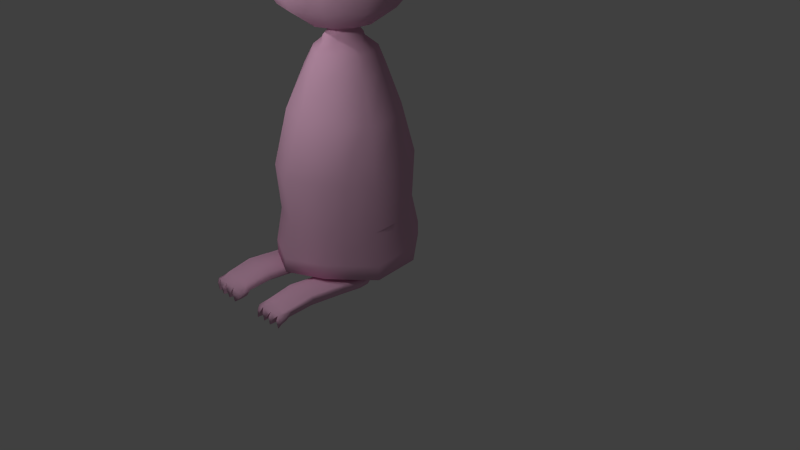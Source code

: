 # Source: marak.blend  (saved by Blender 2.73.0; exported with 4.5.12 LTS)
import bpy
from mathutils import Matrix  # noqa: F401  (used for matrix-valued properties, if any)

bpy.ops.wm.read_factory_settings(use_empty=True)
scene = bpy.context.scene
scene.name = 'Scene'

# ---- collections
col_collection_1 = bpy.data.collections.new('Collection 1'); scene.collection.children.link(col_collection_1)

# ---- materials (node trees are filled in below, after node groups)
mat_material_002 = bpy.data.materials.new('Material.002')
mat_material_002.alpha_threshold = 0.0
mat_material_002.use_transparent_shadow = False
mat_material_002.diffuse_color = (0.8, 0.7525, 0.5811, 1.0)
mat_material_002.roughness = 0.5
mat_material_002.line_color = (0.0, 0.0, 0.0, 1.0)
mat_material_001 = bpy.data.materials.new('Material.001')
mat_material_001.alpha_threshold = 0.0
mat_material_001.use_transparent_shadow = False
mat_material_001.diffuse_color = (0.8, 0.4597, 0.6423, 1.0)
mat_material_001.roughness = 0.5
mat_material_001.line_color = (0.0, 0.0, 0.0, 1.0)

# ---- material node trees

# ---- world
world_world = bpy.data.worlds.new('World'); scene.world = world_world
world_world.color = (0.05088, 0.05088, 0.05088)
world_world.use_sun_shadow = False
world_world.sun_shadow_jitter_overblur = 0.0
world_world.cycles.sampling_method = 'MANUAL'
world_world.cycles.sample_map_resolution = 256

# ---- cameras
cam_camera = bpy.data.cameras.new('Camera')
cam_camera.clip_end = 100.0
cam_camera.lens = 35.0
cam_camera.sensor_width = 32.0
cam_camera.sensor_height = 18.0
cam_camera.ortho_scale = 7.314
cam_camera.dof.focus_distance = 0.0
cam_camera.dof.aperture_fstop = 128.0

# ---- lights
light_lamp_002 = bpy.data.lights.new('Lamp.002', 'POINT')
light_lamp_002.transmission_factor = 0.0
light_lamp_002.cutoff_distance = 30.0
light_lamp_002.energy = 100.0
light_lamp_002.shadow_buffer_clip_start = 1.001
light_lamp_002.shadow_soft_size = 0.1
light_lamp_002.shadow_maximum_resolution = 0.006
light_lamp_002.use_absolute_resolution = True
light_lamp_002.cycles.use_multiple_importance_sampling = False
light_lamp_001 = bpy.data.lights.new('Lamp.001', 'POINT')
light_lamp_001.transmission_factor = 0.0
light_lamp_001.cutoff_distance = 30.0
light_lamp_001.energy = 100.0
light_lamp_001.shadow_buffer_clip_start = 1.001
light_lamp_001.shadow_soft_size = 0.1
light_lamp_001.shadow_maximum_resolution = 0.006
light_lamp_001.use_absolute_resolution = True
light_lamp_001.cycles.use_multiple_importance_sampling = False
light_lamp = bpy.data.lights.new('Lamp', 'POINT')
light_lamp.transmission_factor = 0.0
light_lamp.cutoff_distance = 30.0
light_lamp.energy = 100.0
light_lamp.shadow_buffer_clip_start = 1.001
light_lamp.shadow_soft_size = 0.1
light_lamp.shadow_maximum_resolution = 0.006
light_lamp.use_absolute_resolution = True
light_lamp.cycles.use_multiple_importance_sampling = False

# ---- meshes
me_mesh_001 = bpy.data.meshes.new('Mesh.001')
me_mesh_001.from_pydata([(-0.985, 0.2685, 0.135), (-0.9005, -0.0426, 0.08174), (-0.951, 0.07088, 0.2049), (-0.5721, 0.3245, 0.1213), (-3.102, 0.1056, 0.1375), (-1.45, -0.8852, 0.2131), (-1.744, -1.056, 0.4038), (-2.109, -1.108, 0.5312), (-2.489, -1.034, 0.5759), (-2.827, -0.8434, 0.5312), (-3.071, -0.5665, 0.4038), (-3.183, -0.2452, 0.2131), (-1.384, -0.7057, 0.3521), (-1.622, -0.7247, 0.6606), (-1.949, -0.6751, 0.8668), (-2.316, -0.5647, 0.9392), (-2.667, -0.41, 0.8668), (-2.948, -0.2348, 0.6606), (-3.117, -0.06571, 0.3521), (-1.302, -0.4838, 0.3521), (-1.47, -0.3147, 0.6606), (-1.773, -0.1316, 0.8668), (-2.102, 0.01512, 0.9392), (-2.469, 0.1256, 0.8668), (-2.797, 0.1751, 0.6606), (-3.035, 0.1562, 0.3521), (-3.129, 0.1199, 0.1429), (-1.235, -0.3043, 0.2131), (-1.348, 0.01698, 0.4038), (-1.929, 0.4842, 0.5759), (-2.309, 0.5589, 0.5312), (-2.674, 0.5068, 0.4038), (-2.969, 0.3357, 0.2131), (-1.323, 0.08527, 0.1825), (-1.335, 0.0528, 0.2877), (-3.195, -0.07347, 0.09513), (-3.164, -0.07275, 0.09342), (-3.072, 0.1835, 0.08644), (-3.135, 0.01753, 0.1346), (-3.096, 0.2043, 0.08756), (-3.165, 0.02439, 0.1397), (-3.177, 0.1653, 0.1748), (-3.276, -0.1191, 0.1045), (-3.129, 0.2896, 0.09333), (-3.23, 0.02487, 0.1701), (-3.241, 0.1954, 0.2676), (-3.345, -0.1115, 0.1149), (-3.188, 0.3289, 0.09074), (-3.299, 0.04434, 0.2573), (-3.314, 0.2663, 0.3815), (-3.474, -0.193, 0.1941), (-3.261, 0.3997, 0.2201), (-3.4, 0.03919, 0.3633), (-3.514, 0.382, 0.5125), (-3.715, -0.2052, 0.2105), (-3.434, 0.582, 0.2477), (-3.624, 0.09236, 0.4827), (-3.934, 0.6085, 0.728), (-4.169, -0.1064, 0.3959), (-3.821, 0.8841, 0.4323), (-4.086, 0.2085, 0.6745), (-4.513, 0.9125, 0.8627), (-4.846, -0.06756, 0.4058), (-4.361, 1.293, 0.4559), (-4.72, 0.3617, 0.7891), (-5.061, 1.095, 0.8347), (-5.373, 0.1767, 0.4065), (-4.918, 1.452, 0.4534), (-5.255, 0.579, 0.7657), (-5.425, 1.273, 0.8974), (-5.783, 0.2192, 0.4063), (-5.261, 1.682, 0.4601), (-5.648, 0.6805, 0.8183), (-5.592, 1.334, 0.8974), (-5.95, 0.2808, 0.4063), (-5.428, 1.743, 0.4601), (-5.815, 0.7422, 0.8183), (-5.647, 1.291, 0.8077), (-5.937, 0.4384, 0.4105), (-5.514, 1.622, 0.454), (-5.827, 0.8117, 0.7438), (-5.616, 1.222, 0.7221), (-5.844, 0.5493, 0.4084), (-5.511, 1.484, 0.4427), (-5.758, 0.844, 0.6716), (-5.487, 1.175, 0.7221), (-5.716, 0.5017, 0.4084), (-5.382, 1.436, 0.4427), (-5.629, 0.7965, 0.6716), (-5.52, 1.061, 0.5148), (-5.614, 0.7862, 0.3868), (-5.579, 0.9065, 0.4942), (-5.411, 2.441, 0.5253), (-5.374, 2.458, 0.6029), (-5.29, 2.497, 0.6446), (-5.264, 2.509, 0.5703), (-5.323, 2.482, 0.1586), (-5.391, 2.45, 0.1797), (-5.809, 1.447, 0.4617), (-5.731, 1.418, 0.6171), (-5.683, 1.4, 0.2078), (-5.781, 1.437, 0.5992), (-5.687, 1.402, 0.6425), (-5.658, 1.391, 0.6135), (-5.652, 1.389, 0.3203), (-5.747, 1.424, 0.1508), (-5.793, 1.441, 0.2209), (-5.4, 2.504, 0.5449), (-5.375, 2.515, 0.5973), (-5.319, 2.541, 0.6255), (-5.301, 2.55, 0.5753), (-5.401, 2.578, 0.5858), (-5.303, 2.562, 0.4427), (-5.386, 2.524, 0.3987), (-5.303, 2.562, 0.5188), (-5.392, 2.521, 0.4916), (-5.402, 2.445, 0.371), (-5.264, 2.508, 0.4441), (-5.397, 2.447, 0.2886), (-5.265, 2.508, 0.2987), (-5.384, 2.597, 0.4629), (-5.395, 2.519, 0.3633), (-5.31, 2.558, 0.4086), (-5.392, 2.52, 0.3122), (-5.31, 2.558, 0.3184), (-5.388, 2.592, 0.3506), (-5.345, 2.543, 0.1821), (-5.391, 2.521, 0.1964), (-5.395, 2.519, 0.2701), (-5.306, 2.561, 0.277), (-5.388, 2.598, 0.2314), (-5.839, 1.319, 0.4617), (-5.759, 1.339, 0.6171), (-5.709, 1.352, 0.2078), (-5.811, 1.326, 0.5992), (-5.714, 1.351, 0.6425), (-5.684, 1.359, 0.6135), (-5.677, 1.36, 0.3203), (-5.775, 1.335, 0.1508), (-5.823, 1.323, 0.2209), (-5.781, 1.186, 0.4617), (-5.718, 1.239, 0.6171), (-5.679, 1.273, 0.2078), (-5.759, 1.204, 0.5992), (-5.683, 1.27, 0.6425), (-5.659, 1.29, 0.6135), (-5.654, 1.294, 0.3203), (-5.731, 1.229, 0.1508), (-5.769, 1.196, 0.2209), (-1.613, 0.3003, 0.4899), (-5.389, 2.409, 0.2339), (-5.35, 2.394, 0.1693), (-5.27, 2.365, 0.3255), (-5.275, 2.367, 0.5955), (-5.299, 2.376, 0.6222), (-5.379, 2.405, 0.5824), (-5.402, 2.414, 0.4557), (-5.296, 2.374, 0.2218), (-5.336, 2.389, 0.5988), (-5.405, 2.084, 0.6171), (-5.357, 2.066, 0.2078), (-5.482, 2.113, 0.4617), (-5.455, 2.103, 0.5992), (-5.361, 2.068, 0.6425), (-5.332, 2.057, 0.6135), (-5.326, 2.055, 0.3203), (-5.42, 2.09, 0.1508), (-5.467, 2.107, 0.2209), (-5.662, 1.701, 0.2209), (-5.616, 1.683, 0.1508), (-5.521, 1.648, 0.3203), (-5.527, 1.651, 0.6135), (-5.556, 1.661, 0.6425), (-5.65, 1.696, 0.5992), (-5.678, 1.706, 0.4617), (-5.552, 1.66, 0.2078), (-5.6, 1.678, 0.6171), (-1.302, 0.05249, 0.135), (-1.268, -0.1451, 0.2049), (-1.217, -0.2586, 0.08174), (-5.478, 1.168, 0.4008), (-0.6707, 0.05748, 0.07342), (-0.6342, 0.1562, 0.1841), (0.05815, 0.1231, 0.0629), (0.007002, -0.01548, 0.03805), (0.02591, 0.03575, 0.09546), (0.6916, 0.04406, 0.02795), (0.6688, -0.01759, 0.01689), (0.6772, 0.005205, 0.04244), (-0.985, 0.2685, -0.135), (-0.9967, 0.4304, 0.0), (-0.9005, -0.0426, -0.08174), (-0.951, 0.07088, -0.2049), (-0.8772, -0.06801, 0.0), (-0.5721, 0.3245, -0.1213), (-3.102, 0.1056, -0.1375), (-1.45, -0.8852, -0.2131), (-1.744, -1.056, -0.4038), (-2.109, -1.108, -0.5312), (-2.489, -1.034, -0.5759), (-2.827, -0.8434, -0.5312), (-3.071, -0.5665, -0.4038), (-3.183, -0.2452, -0.2131), (-1.384, -0.7057, -0.3521), (-1.622, -0.7247, -0.6606), (-1.949, -0.6751, -0.8668), (-2.316, -0.5647, -0.9392), (-2.667, -0.41, -0.8668), (-2.948, -0.2348, -0.6606), (-3.117, -0.06571, -0.3521), (-1.302, -0.4838, -0.3521), (-1.47, -0.3147, -0.6606), (-1.773, -0.1316, -0.8668), (-2.102, 0.01512, -0.9392), (-2.469, 0.1256, -0.8668), (-2.797, 0.1751, -0.6606), (-3.035, 0.1562, -0.3521), (-3.129, 0.1199, -0.1429), (-1.235, -0.3043, -0.2131), (-1.348, 0.01698, -0.4038), (-1.929, 0.4842, -0.5759), (-2.309, 0.5589, -0.5312), (-2.674, 0.5068, -0.4038), (-2.969, 0.3357, -0.2131), (-1.323, 0.08527, -0.1825), (-1.335, 0.0528, -0.2877), (-3.195, -0.07347, -0.09513), (-2.238, 0.6949, 0.0), (-3.164, -0.07275, -0.09342), (-3.072, 0.1835, -0.08644), (-3.135, 0.01753, -0.1346), (-3.096, 0.2043, -0.08756), (-3.165, 0.02439, -0.1397), (-3.177, 0.1653, -0.1748), (-3.276, -0.1191, -0.1045), (-3.129, 0.2896, -0.09333), (-3.23, 0.02487, -0.1701), (-3.241, 0.1954, -0.2676), (-3.345, -0.1115, -0.1149), (-3.188, 0.3289, -0.09074), (-3.299, 0.04434, -0.2573), (-3.314, 0.2663, -0.3815), (-3.474, -0.193, -0.1941), (-3.261, 0.3997, -0.2201), (-3.4, 0.03919, -0.3633), (-3.514, 0.382, -0.5125), (-3.715, -0.2052, -0.2105), (-3.434, 0.582, -0.2477), (-3.624, 0.09236, -0.4827), (-3.934, 0.6085, -0.728), (-4.169, -0.1064, -0.3959), (-3.821, 0.8841, -0.4323), (-4.086, 0.2085, -0.6745), (-4.513, 0.9125, -0.8627), (-4.846, -0.06756, -0.4058), (-4.361, 1.293, -0.4559), (-4.72, 0.3617, -0.7891), (-5.061, 1.095, -0.8347), (-5.373, 0.1767, -0.4065), (-4.918, 1.452, -0.4534), (-5.255, 0.579, -0.7657), (-5.425, 1.273, -0.8974), (-5.783, 0.2192, -0.4063), (-5.261, 1.682, -0.4601), (-5.648, 0.6805, -0.8183), (-5.592, 1.334, -0.8974), (-5.95, 0.2808, -0.4063), (-5.428, 1.743, -0.4601), (-5.815, 0.7422, -0.8183), (-5.647, 1.291, -0.8077), (-5.937, 0.4384, -0.4105), (-5.514, 1.622, -0.454), (-5.827, 0.8117, -0.7438), (-5.616, 1.222, -0.7221), (-5.844, 0.5493, -0.4084), (-5.511, 1.484, -0.4427), (-5.758, 0.844, -0.6716), (-5.487, 1.175, -0.7221), (-5.716, 0.5017, -0.4084), (-5.382, 1.436, -0.4427), (-5.629, 0.7965, -0.6716), (-5.52, 1.061, -0.5148), (-5.614, 0.7862, -0.3868), (-5.579, 0.9065, -0.4942), (-5.411, 2.441, -0.5253), (-5.374, 2.458, -0.6029), (-5.29, 2.497, -0.6446), (-5.264, 2.509, -0.5703), (-5.323, 2.482, -0.1586), (-5.391, 2.45, -0.1797), (-5.809, 1.447, -0.4617), (-5.731, 1.418, -0.6171), (-5.683, 1.4, -0.2078), (-5.781, 1.437, -0.5992), (-5.687, 1.402, -0.6425), (-5.658, 1.391, -0.6135), (-5.652, 1.389, -0.3203), (-5.747, 1.424, -0.1508), (-5.793, 1.441, -0.2209), (-5.4, 2.504, -0.5449), (-5.375, 2.515, -0.5973), (-5.319, 2.541, -0.6255), (-5.301, 2.55, -0.5753), (-5.401, 2.578, -0.5858), (-5.303, 2.562, -0.4427), (-5.386, 2.524, -0.3987), (-5.303, 2.562, -0.5188), (-5.392, 2.521, -0.4916), (-5.402, 2.445, -0.371), (-5.264, 2.508, -0.4441), (-5.397, 2.447, -0.2886), (-5.265, 2.508, -0.2987), (-5.384, 2.597, -0.4629), (-5.395, 2.519, -0.3633), (-5.31, 2.558, -0.4086), (-5.392, 2.52, -0.3122), (-5.31, 2.558, -0.3184), (-5.388, 2.592, -0.3506), (-5.345, 2.543, -0.1821), (-5.391, 2.521, -0.1964), (-5.395, 2.519, -0.2701), (-5.306, 2.561, -0.277), (-5.388, 2.598, -0.2314), (-5.839, 1.319, -0.4617), (-5.759, 1.339, -0.6171), (-5.709, 1.352, -0.2078), (-5.811, 1.326, -0.5992), (-5.714, 1.351, -0.6425), (-5.684, 1.359, -0.6135), (-5.677, 1.36, -0.3203), (-5.775, 1.335, -0.1508), (-5.823, 1.323, -0.2209), (-5.781, 1.186, -0.4617), (-5.718, 1.239, -0.6171), (-5.679, 1.273, -0.2078), (-5.759, 1.204, -0.5992), (-5.683, 1.27, -0.6425), (-5.659, 1.29, -0.6135), (-5.654, 1.294, -0.3203), (-5.731, 1.229, -0.1508), (-5.769, 1.196, -0.2209), (-2.628, 0.6335, 0.0), (-2.943, 0.4042, 0.0), (-1.271, -0.6211, 0.0), (-1.475, -0.9538, 0.0), (-1.791, -1.183, 0.0), (-2.17, -1.274, 0.0), (-2.556, -1.213, 0.0), (-2.888, -1.009, 0.0), (-3.118, -0.6932, 0.0), (-3.209, -0.3138, 0.0), (-1.194, -0.284, 0.0), (-1.887, 0.6488, 0.0), (-1.557, 0.452, 0.0), (-1.613, 0.3003, -0.4899), (-1.313, 0.2144, 0.0), (-3.168, -0.1039, 0.0), (-3.06, 0.2139, 0.0), (-3.2, -0.1073, 0.0), (-3.083, 0.2372, 0.0), (-3.282, -0.1688, 0.0), (-3.11, 0.338, 0.0), (-3.349, -0.1662, 0.0), (-3.168, 0.381, 0.0), (-3.472, -0.2309, 0.0), (-3.222, 0.5033, 0.0), (-3.707, -0.2555, 0.0), (-3.395, 0.6838, 0.0), (-4.185, -0.2783, 0.0), (-3.767, 1.025, 0.0), (-4.845, -0.193, 0.0), (-4.287, 1.487, 0.0), (-5.372, 0.05913, 0.0), (-4.849, 1.634, 0.0), (-5.782, 0.08433, 0.0), (-5.182, 1.89, 0.0), (-5.949, 0.146, 0.0), (-5.349, 1.952, 0.0), (-5.935, 0.3293, 0.0), (-5.45, 1.79, 0.0), (-5.843, 0.4631, 0.0), (-5.46, 1.617, 0.0), (-5.715, 0.4156, 0.0), (-5.332, 1.569, 0.0), (-5.389, 2.409, -0.2339), (-5.35, 2.394, -0.1693), (-5.27, 2.365, -0.3255), (-5.275, 2.367, -0.5955), (-5.299, 2.376, -0.6222), (-5.379, 2.405, -0.5824), (-5.402, 2.414, -0.4557), (-5.296, 2.374, -0.2218), (-5.336, 2.389, -0.5988), (-5.405, 2.084, -0.6171), (-5.357, 2.066, -0.2078), (-5.482, 2.113, -0.4617), (-5.455, 2.103, -0.5992), (-5.361, 2.068, -0.6425), (-5.332, 2.057, -0.6135), (-5.326, 2.055, -0.3203), (-5.42, 2.09, -0.1508), (-5.467, 2.107, -0.2209), (-5.662, 1.701, -0.2209), (-5.616, 1.683, -0.1508), (-5.521, 1.648, -0.3203), (-5.527, 1.651, -0.6135), (-5.556, 1.661, -0.6425), (-5.65, 1.696, -0.5992), (-5.678, 1.706, -0.4617), (-5.552, 1.66, -0.2078), (-5.6, 1.678, -0.6171), (-1.302, 0.05249, -0.135), (-1.268, -0.1451, -0.2049), (-1.217, -0.2586, -0.08174), (-5.457, 1.222, 0.0), (-5.478, 1.168, -0.4008), (-0.5216, 0.4613, 0.0), (-0.6707, 0.05748, -0.07342), (-0.6342, 0.1562, -0.1841), (-0.6791, 0.03456, 0.0), (0.05815, 0.1231, -0.0629), (0.08435, 0.194, 0.0), (0.007002, -0.01548, -0.03805), (0.02591, 0.03575, -0.09546), (0.002612, -0.02737, 0.0), (0.6916, 0.04406, -0.02795), (0.7032, 0.07563, 0.0), (0.6688, -0.01759, -0.01689), (0.6772, 0.005205, -0.04244), (0.6669, -0.02288, 0.0), (1.121, 0.04799, 0.0), (-5.613, 0.751, 0.0)], [], [(355, 177, 0, 190), (350, 349, 10, 11), (349, 348, 9, 10), (348, 347, 8, 9), (347, 346, 7, 8), (346, 345, 6, 7), (345, 344, 5, 6), (11, 10, 17, 18), (10, 9, 16, 17), (9, 8, 15, 16), (8, 7, 14, 15), (7, 6, 13, 14), (6, 5, 12, 13), (18, 17, 24, 25), (17, 16, 23, 24), (16, 15, 22, 23), (15, 14, 21, 22), (14, 13, 20, 21), (13, 12, 19, 20), (25, 24, 31, 32), (24, 23, 30, 31), (23, 22, 29, 30), (20, 19, 27, 28), (356, 350, 11, 36), (344, 343, 5), (36, 11, 18, 38), (5, 343, 12), (38, 18, 25, 4), (12, 343, 19), (4, 25, 32, 37), (19, 343, 27), (37, 32, 342, 357), (32, 31, 341, 342), (37, 357, 359, 39), (36, 38, 40, 35), (28, 149, 21, 20), (27, 343, 351), (38, 4, 26, 40), (356, 36, 35, 358), (4, 37, 39, 26), (358, 35, 42, 360), (35, 40, 44, 42), (26, 39, 43, 41), (40, 26, 41, 44), (39, 359, 361, 43), (360, 42, 46, 362), (42, 44, 48, 46), (41, 43, 47, 45), (44, 41, 45, 48), (43, 361, 363, 47), (362, 46, 50, 364), (46, 48, 52, 50), (45, 47, 51, 49), (48, 45, 49, 52), (47, 363, 365, 51), (364, 50, 54, 366), (50, 52, 56, 54), (49, 51, 55, 53), (52, 49, 53, 56), (51, 365, 367, 55), (366, 54, 58, 368), (54, 56, 60, 58), (53, 55, 59, 57), (56, 53, 57, 60), (55, 367, 369, 59), (368, 58, 62, 370), (58, 60, 64, 62), (57, 59, 63, 61), (60, 57, 61, 64), (59, 369, 371, 63), (370, 62, 66, 372), (62, 64, 68, 66), (61, 63, 67, 65), (64, 61, 65, 68), (63, 371, 373, 67), (372, 66, 70, 374), (66, 68, 72, 70), (65, 67, 71, 69), (68, 65, 69, 72), (67, 373, 375, 71), (374, 70, 74, 376), (70, 72, 76, 74), (69, 71, 75, 73), (72, 69, 73, 76), (71, 375, 377, 75), (376, 74, 78, 378), (74, 76, 80, 78), (73, 75, 79, 77), (76, 73, 77, 80), (75, 377, 379, 79), (378, 78, 82, 380), (78, 80, 84, 82), (77, 79, 83, 81), (80, 77, 81, 84), (79, 379, 381, 83), (380, 82, 86, 382), (82, 84, 88, 86), (81, 83, 87, 85), (84, 81, 85, 88), (83, 381, 383, 87), (86, 88, 91, 90), (88, 85, 89, 91), (95, 92, 107, 110), (94, 109, 108, 93), (95, 110, 109, 94), (93, 108, 107, 92), (92, 115, 113, 116), (92, 95, 114, 115), (117, 116, 113, 112), (117, 112, 114, 95), (110, 107, 111), (109, 111, 108), (110, 111, 109), (108, 111, 107), (119, 124, 122, 117), (119, 118, 123, 124), (116, 121, 123, 118), (116, 117, 122, 121), (96, 126, 129, 119), (118, 119, 129, 128), (118, 128, 127, 97), (97, 127, 126, 96), (104, 137, 133, 100), (102, 135, 136, 103), (99, 132, 135, 102), (98, 131, 134, 101), (101, 134, 132, 99), (103, 136, 137, 104), (106, 139, 131, 98), (105, 138, 139, 106), (100, 133, 138, 105), (137, 146, 142, 133), (135, 144, 145, 136), (132, 141, 144, 135), (131, 140, 143, 134), (134, 143, 141, 132), (136, 145, 146, 137), (139, 148, 140, 131), (138, 147, 148, 139), (133, 142, 147, 138), (355, 353, 33), (353, 352, 29, 149), (353, 34, 33), (30, 227, 341, 31), (353, 149, 34), (149, 29, 22, 21), (33, 177, 355), (149, 28, 34), (29, 352, 227, 30), (162, 159, 158, 155), (159, 163, 154, 158), (167, 161, 156, 150), (174, 173, 162, 161), (171, 170, 165, 164), (103, 104, 170, 171), (173, 176, 159, 162), (98, 101, 173, 174), (100, 105, 169, 175), (105, 106, 168, 169), (165, 160, 157, 152), (161, 162, 155, 156), (163, 164, 153, 154), (170, 175, 160, 165), (176, 172, 163, 159), (160, 166, 151, 157), (172, 171, 164, 163), (164, 165, 152, 153), (168, 174, 161, 167), (102, 103, 171, 172), (166, 167, 150, 151), (169, 168, 167, 166), (175, 169, 166, 160), (106, 98, 174, 168), (101, 99, 176, 173), (99, 102, 172, 176), (104, 100, 175, 170), (431, 140, 148), (146, 145, 180), (414, 142, 146, 180), (177, 178, 2, 0), (178, 179, 1, 2), (179, 351, 193, 1), (34, 178, 177, 33), (28, 27, 178, 34), (178, 27, 179), (27, 351, 179), (90, 91, 141, 143), (91, 89, 144, 141), (148, 147, 431), (85, 87, 180, 89), (87, 383, 414, 180), (112, 120, 114), (112, 113, 120), (115, 114, 120), (115, 120, 113), (124, 125, 122), (124, 123, 125), (121, 125, 123), (121, 122, 125), (126, 130, 129), (128, 129, 130), (128, 130, 127), (127, 130, 126), (89, 180, 145, 144), (96, 119, 157, 151), (119, 117, 152, 157), (117, 95, 153, 152), (95, 94, 154, 153), (97, 151, 150, 118), (118, 150, 156, 116), (116, 156, 155, 92), (92, 155, 158, 93), (96, 151, 97), (93, 158, 154, 94), (1, 193, 419, 181), (190, 0, 3, 416), (2, 1, 181, 182), (0, 2, 182, 3), (181, 419, 424, 184), (416, 3, 183, 421), (182, 181, 184, 185), (3, 182, 185, 183), (184, 424, 429, 187), (421, 183, 186, 426), (185, 184, 187, 188), (183, 185, 188, 186), (187, 429, 430), (426, 186, 430), (188, 187, 430), (186, 188, 430), (431, 90, 143, 140), (382, 86, 90, 431), (147, 142, 414, 431), (355, 190, 189, 411), (350, 202, 201, 349), (349, 201, 200, 348), (348, 200, 199, 347), (347, 199, 198, 346), (346, 198, 197, 345), (345, 197, 196, 344), (202, 209, 208, 201), (201, 208, 207, 200), (200, 207, 206, 199), (199, 206, 205, 198), (198, 205, 204, 197), (197, 204, 203, 196), (209, 216, 215, 208), (208, 215, 214, 207), (207, 214, 213, 206), (206, 213, 212, 205), (205, 212, 211, 204), (204, 211, 210, 203), (216, 223, 222, 215), (215, 222, 221, 214), (214, 221, 220, 213), (211, 219, 218, 210), (356, 228, 202, 350), (344, 196, 343), (228, 230, 209, 202), (196, 203, 343), (230, 195, 216, 209), (203, 210, 343), (195, 229, 223, 216), (210, 218, 343), (229, 357, 342, 223), (223, 342, 341, 222), (229, 231, 359, 357), (228, 226, 232, 230), (219, 211, 212, 354), (218, 351, 343), (230, 232, 217, 195), (356, 358, 226, 228), (195, 217, 231, 229), (358, 360, 234, 226), (226, 234, 236, 232), (217, 233, 235, 231), (232, 236, 233, 217), (231, 235, 361, 359), (360, 362, 238, 234), (234, 238, 240, 236), (233, 237, 239, 235), (236, 240, 237, 233), (235, 239, 363, 361), (362, 364, 242, 238), (238, 242, 244, 240), (237, 241, 243, 239), (240, 244, 241, 237), (239, 243, 365, 363), (364, 366, 246, 242), (242, 246, 248, 244), (241, 245, 247, 243), (244, 248, 245, 241), (243, 247, 367, 365), (366, 368, 250, 246), (246, 250, 252, 248), (245, 249, 251, 247), (248, 252, 249, 245), (247, 251, 369, 367), (368, 370, 254, 250), (250, 254, 256, 252), (249, 253, 255, 251), (252, 256, 253, 249), (251, 255, 371, 369), (370, 372, 258, 254), (254, 258, 260, 256), (253, 257, 259, 255), (256, 260, 257, 253), (255, 259, 373, 371), (372, 374, 262, 258), (258, 262, 264, 260), (257, 261, 263, 259), (260, 264, 261, 257), (259, 263, 375, 373), (374, 376, 266, 262), (262, 266, 268, 264), (261, 265, 267, 263), (264, 268, 265, 261), (263, 267, 377, 375), (376, 378, 270, 266), (266, 270, 272, 268), (265, 269, 271, 267), (268, 272, 269, 265), (267, 271, 379, 377), (378, 380, 274, 270), (270, 274, 276, 272), (269, 273, 275, 271), (272, 276, 273, 269), (271, 275, 381, 379), (380, 382, 278, 274), (274, 278, 280, 276), (273, 277, 279, 275), (276, 280, 277, 273), (275, 279, 383, 381), (278, 282, 283, 280), (280, 283, 281, 277), (287, 302, 299, 284), (286, 285, 300, 301), (287, 286, 301, 302), (285, 284, 299, 300), (284, 308, 305, 307), (284, 307, 306, 287), (309, 304, 305, 308), (309, 287, 306, 304), (302, 303, 299), (301, 300, 303), (302, 301, 303), (300, 299, 303), (311, 309, 314, 316), (311, 316, 315, 310), (308, 310, 315, 313), (308, 313, 314, 309), (288, 311, 321, 318), (310, 320, 321, 311), (310, 289, 319, 320), (289, 288, 318, 319), (296, 292, 325, 329), (294, 295, 328, 327), (291, 294, 327, 324), (290, 293, 326, 323), (293, 291, 324, 326), (295, 296, 329, 328), (298, 290, 323, 331), (297, 298, 331, 330), (292, 297, 330, 325), (329, 325, 334, 338), (327, 328, 337, 336), (324, 327, 336, 333), (323, 326, 335, 332), (326, 324, 333, 335), (328, 329, 338, 337), (331, 323, 332, 340), (330, 331, 340, 339), (325, 330, 339, 334), (355, 224, 353), (353, 354, 220, 352), (353, 224, 225), (221, 222, 341, 227), (353, 225, 354), (354, 212, 213, 220), (224, 355, 411), (354, 225, 219), (220, 221, 227, 352), (396, 389, 392, 393), (393, 392, 388, 397), (401, 384, 390, 395), (408, 395, 396, 407), (405, 398, 399, 404), (295, 405, 404, 296), (407, 396, 393, 410), (290, 408, 407, 293), (292, 409, 403, 297), (297, 403, 402, 298), (399, 386, 391, 394), (395, 390, 389, 396), (397, 388, 387, 398), (404, 399, 394, 409), (410, 393, 397, 406), (394, 391, 385, 400), (406, 397, 398, 405), (398, 387, 386, 399), (402, 401, 395, 408), (294, 406, 405, 295), (400, 385, 384, 401), (403, 400, 401, 402), (409, 394, 400, 403), (298, 402, 408, 290), (293, 407, 410, 291), (291, 410, 406, 294), (296, 404, 409, 292), (431, 340, 332), (338, 415, 337), (414, 415, 338, 334), (411, 189, 192, 412), (412, 192, 191, 413), (413, 191, 193, 351), (225, 224, 411, 412), (219, 225, 412, 218), (412, 413, 218), (218, 413, 351), (282, 335, 333, 283), (283, 333, 336, 281), (340, 431, 339), (277, 281, 415, 279), (279, 415, 414, 383), (304, 306, 312), (304, 312, 305), (307, 312, 306), (307, 305, 312), (316, 314, 317), (316, 317, 315), (313, 315, 317), (313, 317, 314), (318, 321, 322), (320, 322, 321), (320, 319, 322), (319, 318, 322), (281, 336, 337, 415), (288, 385, 391, 311), (311, 391, 386, 309), (309, 386, 387, 287), (287, 387, 388, 286), (289, 310, 384, 385), (310, 308, 390, 384), (308, 284, 389, 390), (284, 285, 392, 389), (288, 289, 385), (285, 286, 388, 392), (191, 417, 419, 193), (190, 416, 194, 189), (192, 418, 417, 191), (189, 194, 418, 192), (417, 422, 424, 419), (416, 421, 420, 194), (418, 423, 422, 417), (194, 420, 423, 418), (422, 427, 429, 424), (421, 426, 425, 420), (423, 428, 427, 422), (420, 425, 428, 423), (427, 430, 429), (426, 430, 425), (428, 430, 427), (425, 430, 428), (431, 332, 335, 282), (382, 431, 282, 278), (339, 431, 414, 334)])
me_mesh_001.polygons.foreach_set('use_smooth', [1, 1, 1, 1, 1, 1, 1, 1, 1, 1, 1, 1, 1, 1, 1, 1, 1, 1, 1, 1, 1, 1, 1, 1, 1, 1, 1, 1, 1, 1, 1, 1, 1, 1, 1, 1, 1, 1, 1, 1, 1, 1, 1, 1, 1, 1, 1, 1, 1, 1, 1, 1, 1, 1, 1, 1, 1, 1, 1, 1, 1, 1, 1, 1, 1, 1, 1, 1, 1, 1, 1, 1, 1, 1, 1, 1, 1, 1, 1, 1, 1, 1, 1, 1, 1, 1, 1, 1, 1, 1, 1, 1, 1, 1, 1, 1, 1, 1, 1, 1, 1, 1, 0, 1, 1, 1, 1, 0, 0, 1, 0, 1, 1, 1, 1, 0, 1, 0, 1, 0, 1, 1, 1, 1, 1, 1, 1, 1, 1, 1, 1, 1, 1, 1, 1, 1, 1, 1, 1, 1, 1, 1, 1, 1, 1, 1, 1, 1, 1, 1, 1, 1, 1, 1, 1, 1, 1, 1, 1, 1, 1, 1, 1, 1, 1, 1, 1, 1, 1, 1, 1, 1, 1, 1, 1, 1, 1, 1, 1, 1, 1, 1, 1, 1, 1, 1, 1, 1, 1, 1, 1, 1, 0, 0, 1, 1, 0, 1, 0, 1, 0, 1, 1, 1, 1, 1, 1, 1, 1, 1, 1, 1, 1, 1, 1, 1, 1, 1, 1, 1, 1, 1, 1, 1, 1, 1, 1, 1, 1, 1, 1, 1, 1, 1, 1, 1, 1, 1, 1, 1, 1, 1, 1, 1, 1, 1, 1, 1, 1, 1, 1, 1, 1, 1, 1, 1, 1, 1, 1, 1, 1, 1, 1, 1, 1, 1, 1, 1, 1, 1, 1, 1, 1, 1, 1, 1, 1, 1, 1, 1, 1, 1, 1, 1, 1, 1, 1, 1, 1, 1, 1, 1, 1, 1, 1, 1, 1, 1, 1, 1, 1, 1, 1, 1, 1, 1, 1, 1, 1, 1, 1, 1, 1, 1, 1, 1, 1, 1, 1, 1, 1, 1, 1, 1, 1, 1, 1, 1, 1, 1, 1, 1, 1, 1, 1, 0, 1, 1, 1, 1, 0, 0, 1, 0, 1, 1, 1, 1, 0, 1, 0, 1, 0, 1, 1, 1, 1, 1, 1, 1, 1, 1, 1, 1, 1, 1, 1, 1, 1, 1, 1, 1, 1, 1, 1, 1, 1, 1, 1, 1, 1, 1, 1, 1, 1, 1, 1, 1, 1, 1, 1, 1, 1, 1, 1, 1, 1, 1, 1, 1, 1, 1, 1, 1, 1, 1, 1, 1, 1, 1, 1, 1, 1, 1, 1, 1, 1, 1, 1, 1, 1, 1, 1, 1, 1, 0, 0, 1, 1, 0, 1, 0, 1, 0, 1, 1, 1, 1, 1, 1, 1, 1, 1, 1, 1, 1, 1, 1, 1, 1, 1, 1, 1, 1, 1, 1, 1, 1, 1, 1, 1, 1, 1, 1, 1, 1])
me_mesh_001.polygons.foreach_set('material_index', [1, 1, 1, 1, 1, 1, 1, 1, 1, 1, 1, 1, 1, 1, 1, 1, 1, 1, 1, 1, 1, 1, 1, 1, 1, 1, 1, 1, 1, 1, 1, 1, 1, 1, 1, 1, 1, 1, 1, 1, 1, 1, 1, 1, 1, 1, 1, 1, 1, 1, 1, 1, 1, 1, 1, 1, 1, 1, 1, 1, 1, 1, 1, 1, 1, 1, 1, 1, 1, 1, 1, 1, 1, 1, 1, 1, 1, 1, 1, 1, 1, 1, 1, 1, 1, 1, 1, 1, 1, 1, 1, 1, 1, 1, 1, 1, 1, 1, 1, 1, 1, 1, 1, 1, 1, 1, 1, 1, 1, 1, 1, 1, 1, 1, 1, 1, 1, 1, 1, 1, 1, 1, 1, 1, 1, 1, 1, 1, 1, 1, 1, 1, 1, 1, 1, 1, 1, 1, 1, 1, 1, 1, 1, 1, 1, 1, 1, 1, 1, 1, 1, 1, 1, 1, 1, 1, 1, 1, 1, 1, 1, 1, 1, 1, 1, 1, 1, 1, 1, 1, 1, 1, 1, 1, 1, 1, 1, 1, 1, 1, 1, 1, 1, 1, 1, 1, 1, 1, 1, 1, 1, 1, 1, 1, 1, 1, 1, 1, 1, 1, 1, 1, 1, 1, 1, 1, 1, 1, 1, 1, 1, 1, 1, 1, 1, 1, 1, 1, 1, 1, 1, 1, 1, 1, 1, 1, 1, 1, 1, 1, 1, 1, 1, 1, 1, 1, 1, 1, 1, 1, 1, 1, 1, 1, 1, 1, 1, 1, 1, 1, 1, 1, 1, 1, 1, 1, 1, 1, 1, 1, 1, 1, 1, 1, 1, 1, 1, 1, 1, 1, 1, 1, 1, 1, 1, 1, 1, 1, 1, 1, 1, 1, 1, 1, 1, 1, 1, 1, 1, 1, 1, 1, 1, 1, 1, 1, 1, 1, 1, 1, 1, 1, 1, 1, 1, 1, 1, 1, 1, 1, 1, 1, 1, 1, 1, 1, 1, 1, 1, 1, 1, 1, 1, 1, 1, 1, 1, 1, 1, 1, 1, 1, 1, 1, 1, 1, 1, 1, 1, 1, 1, 1, 1, 1, 1, 1, 1, 1, 1, 1, 1, 1, 1, 1, 1, 1, 1, 1, 1, 1, 1, 1, 1, 1, 1, 1, 1, 1, 1, 1, 1, 1, 1, 1, 1, 1, 1, 1, 1, 1, 1, 1, 1, 1, 1, 1, 1, 1, 1, 1, 1, 1, 1, 1, 1, 1, 1, 1, 1, 1, 1, 1, 1, 1, 1, 1, 1, 1, 1, 1, 1, 1, 1, 1, 1, 1, 1, 1, 1, 1, 1, 1, 1, 1, 1, 1, 1, 1, 1, 1, 1, 1, 1, 1, 1, 1, 1, 1, 1, 1, 1, 1, 1, 1, 1, 1, 1, 1, 1, 1, 1, 1, 1, 1, 1, 1, 1, 1, 1, 1, 1, 1, 1, 1, 1, 1])
_uv = me_mesh_001.uv_layers.new(name='Mapa UV')
_uv.uv.foreach_set('vector', [0.8676, 0.01868, 0.9047, 0.01876, 0.8789, 0.07974, 0.8422, 0.08052, 0.8049, 0.4245, 0.8933, 0.483, 0.8116, 0.5374, 0.7677, 0.4683, 0.8933, 0.483, 0.9508, 0.5671, 0.8364, 0.6036, 0.8116, 0.5374, 0.9508, 0.5671, 0.9725, 0.6623, 0.8481, 0.6701, 0.8364, 0.6036, 0.9725, 0.6623, 0.9643, 0.7607, 0.8447, 0.738, 0.8481, 0.6701, 0.9643, 0.7607, 0.9172, 0.8543, 0.8279, 0.8084, 0.8447, 0.738, 0.9172, 0.8543, 0.8318, 0.9248, 0.7914, 0.883, 0.8279, 0.8084, 0.7677, 0.4683, 0.8116, 0.5374, 0.7378, 0.5608, 0.7212, 0.4889, 0.8116, 0.5374, 0.8364, 0.6036, 0.747, 0.6211, 0.7378, 0.5608, 0.8364, 0.6036, 0.8481, 0.6701, 0.7515, 0.6776, 0.747, 0.6211, 0.8481, 0.6701, 0.8447, 0.738, 0.7533, 0.734, 0.7515, 0.6776, 0.8447, 0.738, 0.8279, 0.8084, 0.7515, 0.7936, 0.7533, 0.734, 0.8279, 0.8084, 0.7914, 0.883, 0.7448, 0.8656, 0.7515, 0.7936, 0.7212, 0.4889, 0.7378, 0.5608, 0.6658, 0.565, 0.6727, 0.4904, 0.7378, 0.5608, 0.747, 0.6211, 0.6638, 0.6264, 0.6658, 0.565, 0.747, 0.6211, 0.7515, 0.6776, 0.665, 0.6827, 0.6638, 0.6264, 0.7515, 0.6776, 0.7533, 0.734, 0.67, 0.7361, 0.665, 0.6827, 0.7533, 0.734, 0.7515, 0.7936, 0.6809, 0.7985, 0.67, 0.7361, 0.7515, 0.7936, 0.7448, 0.8656, 0.6982, 0.8686, 0.6809, 0.7985, 0.6727, 0.4904, 0.6658, 0.565, 0.5873, 0.5507, 0.6234, 0.4727, 0.6658, 0.565, 0.6638, 0.6264, 0.5709, 0.6227, 0.5873, 0.5507, 0.6638, 0.6264, 0.665, 0.6827, 0.5712, 0.691, 0.5709, 0.6227, 0.6809, 0.7985, 0.6982, 0.8686, 0.6533, 0.8921, 0.6074, 0.8227, 0.7486, 0.4053, 0.8049, 0.4245, 0.7677, 0.4683, 0.7332, 0.427, 0.8318, 0.9248, 0.7276, 0.9533, 0.7914, 0.883, 0.7332, 0.427, 0.7677, 0.4683, 0.7212, 0.4889, 0.7073, 0.4349, 0.7914, 0.883, 0.7276, 0.9533, 0.7448, 0.8656, 0.7073, 0.4349, 0.7212, 0.4889, 0.6727, 0.4904, 0.6826, 0.4346, 0.7448, 0.8656, 0.7276, 0.9533, 0.6982, 0.8686, 0.6826, 0.4346, 0.6727, 0.4904, 0.6234, 0.4727, 0.6577, 0.4248, 0.6982, 0.8686, 0.7276, 0.9533, 0.6533, 0.8921, 0.6577, 0.4248, 0.6234, 0.4727, 0.5797, 0.4315, 0.6405, 0.405, 0.6234, 0.4727, 0.5873, 0.5507, 0.4952, 0.5061, 0.5797, 0.4315, 0.2525, 0.5447, 0.2385, 0.5549, 0.2343, 0.5507, 0.2487, 0.5399, 0.3075, 0.5433, 0.2882, 0.5385, 0.2893, 0.5325, 0.311, 0.5382, 0.6074, 0.8227, 0.5749, 0.7569, 0.67, 0.7361, 0.6809, 0.7985, 0.6533, 0.8921, 0.7276, 0.9533, 0.6358, 0.9419, 0.2882, 0.5385, 0.2702, 0.5387, 0.2688, 0.5329, 0.2893, 0.5325, 0.3221, 0.5549, 0.3075, 0.5433, 0.311, 0.5382, 0.3261, 0.5506, 0.2702, 0.5387, 0.2525, 0.5447, 0.2487, 0.5399, 0.2688, 0.5329, 0.3261, 0.5506, 0.311, 0.5382, 0.3243, 0.527, 0.3417, 0.5392, 0.311, 0.5382, 0.2893, 0.5325, 0.2936, 0.5188, 0.3243, 0.527, 0.2688, 0.5329, 0.2487, 0.5399, 0.2352, 0.5297, 0.2634, 0.5191, 0.2893, 0.5325, 0.2688, 0.5329, 0.2634, 0.5191, 0.2936, 0.5188, 0.2487, 0.5399, 0.2343, 0.5507, 0.2184, 0.5394, 0.2352, 0.5297, 0.3417, 0.5392, 0.3243, 0.527, 0.3296, 0.5151, 0.3493, 0.5289, 0.3243, 0.527, 0.2936, 0.5188, 0.2931, 0.4978, 0.3296, 0.5151, 0.2634, 0.5191, 0.2352, 0.5297, 0.2276, 0.5189, 0.264, 0.4971, 0.2936, 0.5188, 0.2634, 0.5191, 0.264, 0.4971, 0.2931, 0.4978, 0.2352, 0.5297, 0.2184, 0.5394, 0.2102, 0.529, 0.2276, 0.5189, 0.3493, 0.5289, 0.3296, 0.5151, 0.3443, 0.4883, 0.3689, 0.5121, 0.3296, 0.5151, 0.2931, 0.4978, 0.2978, 0.4735, 0.3443, 0.4883, 0.264, 0.4971, 0.2276, 0.5189, 0.2276, 0.489, 0.2588, 0.4715, 0.2931, 0.4978, 0.264, 0.4971, 0.2588, 0.4715, 0.2978, 0.4735, 0.2276, 0.5189, 0.2102, 0.529, 0.1904, 0.5138, 0.2276, 0.489, 0.3689, 0.5121, 0.3443, 0.4883, 0.3664, 0.4541, 0.3977, 0.4781, 0.3443, 0.4883, 0.2978, 0.4735, 0.3018, 0.4315, 0.3664, 0.4541, 0.2588, 0.4715, 0.2276, 0.489, 0.2006, 0.4543, 0.2522, 0.4299, 0.2978, 0.4735, 0.2588, 0.4715, 0.2522, 0.4299, 0.3018, 0.4315, 0.2276, 0.489, 0.1904, 0.5138, 0.1588, 0.479, 0.2006, 0.4543, 0.3977, 0.4781, 0.3664, 0.4541, 0.376, 0.3695, 0.4451, 0.4025, 0.3664, 0.4541, 0.3018, 0.4315, 0.3085, 0.3508, 0.376, 0.3695, 0.2522, 0.4299, 0.2006, 0.4543, 0.1773, 0.3682, 0.2423, 0.3487, 0.3018, 0.4315, 0.2522, 0.4299, 0.2423, 0.3487, 0.3085, 0.3508, 0.2006, 0.4543, 0.1588, 0.479, 0.1027, 0.4028, 0.1773, 0.3682, 0.4451, 0.4025, 0.376, 0.3695, 0.4164, 0.263, 0.4884, 0.2878, 0.376, 0.3695, 0.3085, 0.3508, 0.3211, 0.2459, 0.4164, 0.263, 0.2423, 0.3487, 0.1773, 0.3682, 0.1324, 0.2641, 0.2254, 0.2471, 0.3085, 0.3508, 0.2423, 0.3487, 0.2254, 0.2471, 0.3211, 0.2459, 0.1773, 0.3682, 0.1027, 0.4028, 0.04528, 0.2859, 0.1324, 0.2641, 0.4884, 0.2878, 0.4164, 0.263, 0.4257, 0.1597, 0.5036, 0.1783, 0.4164, 0.263, 0.3211, 0.2459, 0.3237, 0.1469, 0.4257, 0.1597, 0.2254, 0.2471, 0.1324, 0.2641, 0.1203, 0.1599, 0.2209, 0.1476, 0.3211, 0.2459, 0.2254, 0.2471, 0.2209, 0.1476, 0.3237, 0.1469, 0.1324, 0.2641, 0.04528, 0.2859, 0.02756, 0.1758, 0.1203, 0.1599, 0.5036, 0.1783, 0.4257, 0.1597, 0.4429, 0.08514, 0.52, 0.1033, 0.4257, 0.1597, 0.3237, 0.1469, 0.3291, 0.07302, 0.4429, 0.08514, 0.2209, 0.1476, 0.1203, 0.1599, 0.1017, 0.08464, 0.2146, 0.07306, 0.3237, 0.1469, 0.2209, 0.1476, 0.2146, 0.07306, 0.3291, 0.07302, 0.1203, 0.1599, 0.02756, 0.1758, 0.005828, 0.0977, 0.1017, 0.08464, 0.52, 0.1033, 0.4429, 0.08514, 0.4455, 0.0524, 0.5238, 0.06981, 0.4429, 0.08514, 0.3291, 0.07302, 0.3301, 0.04068, 0.4455, 0.0524, 0.2146, 0.07306, 0.1017, 0.08464, 0.09831, 0.05117, 0.2135, 0.04039, 0.3291, 0.07302, 0.2146, 0.07306, 0.2135, 0.04039, 0.3301, 0.04068, 0.1017, 0.08464, 0.005828, 0.0977, 0.001453, 0.06374, 0.09831, 0.05117, 0.06445, 0.633, 0.09394, 0.6039, 0.1085, 0.6097, 0.08032, 0.6411, 0.09394, 0.6039, 0.1531, 0.5821, 0.1576, 0.5914, 0.1085, 0.6097, 0.2192, 0.5821, 0.2722, 0.6237, 0.2562, 0.6271, 0.2124, 0.5918, 0.1531, 0.5821, 0.2192, 0.5821, 0.2124, 0.5918, 0.1576, 0.5914, 0.2722, 0.6237, 0.3064, 0.6677, 0.2861, 0.6722, 0.2562, 0.6271, 0.08032, 0.6411, 0.1085, 0.6097, 0.1218, 0.6166, 0.0939, 0.6491, 0.1085, 0.6097, 0.1576, 0.5914, 0.1613, 0.6007, 0.1218, 0.6166, 0.2124, 0.5918, 0.2562, 0.6271, 0.2412, 0.6313, 0.206, 0.6022, 0.1576, 0.5914, 0.2124, 0.5918, 0.206, 0.6022, 0.1613, 0.6007, 0.2562, 0.6271, 0.2861, 0.6722, 0.2679, 0.6766, 0.2412, 0.6313, 0.0939, 0.6491, 0.1218, 0.6166, 0.1294, 0.6286, 0.1042, 0.6592, 0.1218, 0.6166, 0.1613, 0.6007, 0.1632, 0.6134, 0.1294, 0.6286, 0.206, 0.6022, 0.2412, 0.6313, 0.2293, 0.6416, 0.201, 0.6164, 0.1613, 0.6007, 0.206, 0.6022, 0.201, 0.6164, 0.1632, 0.6134, 0.2412, 0.6313, 0.2679, 0.6766, 0.2541, 0.6848, 0.2293, 0.6416, 0.1294, 0.6286, 0.1632, 0.6134, 0.1703, 0.6332, 0.1551, 0.6403, 0.1632, 0.6134, 0.201, 0.6164, 0.1875, 0.635, 0.1703, 0.6332, 0.09199, 0.7893, 0.1146, 0.7861, 0.105, 0.7913, 0.09935, 0.7925, 0.09801, 0.7977, 0.09971, 0.7949, 0.1029, 0.7952, 0.107, 0.7995, 0.09199, 0.7893, 0.09935, 0.7925, 0.09971, 0.7949, 0.09801, 0.7977, 0.107, 0.7995, 0.1029, 0.7952, 0.105, 0.7913, 0.1146, 0.7861, 0.1146, 0.7861, 0.1049, 0.779, 0.1022, 0.7694, 0.1116, 0.7582, 0.1146, 0.7861, 0.09199, 0.7893, 0.0952, 0.7804, 0.1049, 0.779, 0.08261, 0.7694, 0.1116, 0.7582, 0.1022, 0.7694, 0.09471, 0.7739, 0.08261, 0.7694, 0.09471, 0.7739, 0.0952, 0.7804, 0.09199, 0.7893, 0.09935, 0.7925, 0.105, 0.7913, 0.1017, 0.7934, 0.09971, 0.7949, 0.1017, 0.7934, 0.1029, 0.7952, 0.09935, 0.7925, 0.1017, 0.7934, 0.09971, 0.7949, 0.1029, 0.7952, 0.1017, 0.7934, 0.105, 0.7913, 0.07985, 0.7421, 0.08951, 0.7498, 0.08948, 0.7585, 0.08261, 0.7694, 0.07985, 0.7421, 0.1074, 0.7393, 0.09772, 0.748, 0.08951, 0.7498, 0.1116, 0.7582, 0.09824, 0.7539, 0.09772, 0.748, 0.1074, 0.7393, 0.1116, 0.7582, 0.08261, 0.7694, 0.08948, 0.7585, 0.09824, 0.7539, 0.08742, 0.7239, 0.09011, 0.7289, 0.08832, 0.7336, 0.07985, 0.7421, 0.1074, 0.7393, 0.07985, 0.7421, 0.08832, 0.7336, 0.09545, 0.7339, 0.1074, 0.7393, 0.09545, 0.7339, 0.09307, 0.7285, 0.09771, 0.7216, 0.09771, 0.7216, 0.09307, 0.7285, 0.09011, 0.7289, 0.08742, 0.7239, 0.07867, 0.9024, 0.0754, 0.9029, 0.07279, 0.8928, 0.07732, 0.8929, 0.08613, 0.9282, 0.08239, 0.9301, 0.08231, 0.9267, 0.08534, 0.9253, 0.08729, 0.9317, 0.08224, 0.9338, 0.08239, 0.9301, 0.08613, 0.9282, 0.09035, 0.9438, 0.08234, 0.9451, 0.08205, 0.9371, 0.08838, 0.9352, 0.08838, 0.9352, 0.08205, 0.9371, 0.08224, 0.9338, 0.08729, 0.9317, 0.08534, 0.9253, 0.08231, 0.9267, 0.0754, 0.9029, 0.07867, 0.9024, 0.09244, 0.9591, 0.0845, 0.9597, 0.08234, 0.9451, 0.09035, 0.9438, 0.09305, 0.9651, 0.08605, 0.9656, 0.0845, 0.9597, 0.09244, 0.9591, 0.07732, 0.8929, 0.07279, 0.8928, 0.07089, 0.8863, 0.07693, 0.8864, 0.0754, 0.9029, 0.06989, 0.9046, 0.06565, 0.8952, 0.07279, 0.8928, 0.08239, 0.9301, 0.07643, 0.9302, 0.07647, 0.9273, 0.08231, 0.9267, 0.08224, 0.9338, 0.07534, 0.9334, 0.07643, 0.9302, 0.08239, 0.9301, 0.08234, 0.9451, 0.07363, 0.9455, 0.07442, 0.9369, 0.08205, 0.9371, 0.08205, 0.9371, 0.07442, 0.9369, 0.07534, 0.9334, 0.08224, 0.9338, 0.08231, 0.9267, 0.07647, 0.9273, 0.06989, 0.9046, 0.0754, 0.9029, 0.0845, 0.9597, 0.07511, 0.9616, 0.07363, 0.9455, 0.08234, 0.9451, 0.08605, 0.9656, 0.07735, 0.9677, 0.07511, 0.9616, 0.0845, 0.9597, 0.07279, 0.8928, 0.06565, 0.8952, 0.06325, 0.8882, 0.07089, 0.8863, 0.5149, 0.8637, 0.4669, 0.7946, 0.5676, 0.8511, 0.4669, 0.7946, 0.4371, 0.6968, 0.5712, 0.691, 0.5749, 0.7569, 0.4669, 0.7946, 0.5884, 0.8374, 0.5676, 0.8511, 0.5709, 0.6227, 0.4514, 0.6044, 0.4952, 0.5061, 0.5873, 0.5507, 0.4669, 0.7946, 0.5749, 0.7569, 0.5884, 0.8374, 0.5749, 0.7569, 0.5712, 0.691, 0.665, 0.6827, 0.67, 0.7361, 0.5676, 0.8511, 0.5665, 0.8658, 0.5149, 0.8637, 0.5749, 0.7569, 0.6074, 0.8227, 0.5884, 0.8374, 0.5712, 0.691, 0.4371, 0.6968, 0.4514, 0.6044, 0.5709, 0.6227, 0.1375, 0.9225, 0.1366, 0.9186, 0.1584, 0.9152, 0.1594, 0.9184, 0.1366, 0.9186, 0.1357, 0.915, 0.1575, 0.912, 0.1584, 0.9152, 0.144, 0.9494, 0.1399, 0.9322, 0.1618, 0.9273, 0.1656, 0.9427, 0.109, 0.9395, 0.1069, 0.9299, 0.1375, 0.9225, 0.1399, 0.9322, 0.1051, 0.9195, 0.1008, 0.8988, 0.1322, 0.8933, 0.1352, 0.9122, 0.08534, 0.9253, 0.07867, 0.9024, 0.1008, 0.8988, 0.1051, 0.9195, 0.1069, 0.9299, 0.1062, 0.9261, 0.1366, 0.9186, 0.1375, 0.9225, 0.09035, 0.9438, 0.08838, 0.9352, 0.1069, 0.9299, 0.109, 0.9395, 0.07732, 0.8929, 0.07693, 0.8864, 0.09778, 0.884, 0.09917, 0.8903, 0.09305, 0.9651, 0.09244, 0.9591, 0.1123, 0.9562, 0.1137, 0.9621, 0.1322, 0.8933, 0.1308, 0.8854, 0.1527, 0.8818, 0.154, 0.8896, 0.1399, 0.9322, 0.1375, 0.9225, 0.1594, 0.9184, 0.1618, 0.9273, 0.1357, 0.915, 0.1352, 0.9122, 0.157, 0.9094, 0.1575, 0.912, 0.1008, 0.8988, 0.09917, 0.8903, 0.1308, 0.8854, 0.1322, 0.8933, 0.1062, 0.9261, 0.1056, 0.9225, 0.1357, 0.915, 0.1366, 0.9186, 0.1308, 0.8854, 0.1299, 0.8791, 0.1523, 0.8762, 0.1527, 0.8818, 0.1056, 0.9225, 0.1051, 0.9195, 0.1352, 0.9122, 0.1357, 0.915, 0.1352, 0.9122, 0.1322, 0.8933, 0.154, 0.8896, 0.157, 0.9094, 0.1123, 0.9562, 0.109, 0.9395, 0.1399, 0.9322, 0.144, 0.9494, 0.08613, 0.9282, 0.08534, 0.9253, 0.1051, 0.9195, 0.1056, 0.9225, 0.1455, 0.9554, 0.144, 0.9494, 0.1656, 0.9427, 0.1667, 0.9481, 0.1137, 0.9621, 0.1123, 0.9562, 0.144, 0.9494, 0.1455, 0.9554, 0.09917, 0.8903, 0.09778, 0.884, 0.1299, 0.8791, 0.1308, 0.8854, 0.09244, 0.9591, 0.09035, 0.9438, 0.109, 0.9395, 0.1123, 0.9562, 0.08838, 0.9352, 0.08729, 0.9317, 0.1062, 0.9261, 0.1069, 0.9299, 0.08729, 0.9317, 0.08613, 0.9282, 0.1056, 0.9225, 0.1062, 0.9261, 0.07867, 0.9024, 0.07732, 0.8929, 0.09917, 0.8903, 0.1008, 0.8988, 0.03966, 0.9779, 0.07363, 0.9455, 0.07511, 0.9616, 0.06989, 0.9046, 0.07647, 0.9273, 0.05762, 0.9181, 0.04042, 0.8947, 0.06565, 0.8952, 0.06989, 0.9046, 0.05762, 0.9181, 0.9047, 0.01876, 0.9416, 0.01868, 0.9156, 0.08051, 0.8789, 0.07974, 0.9416, 0.01868, 0.9708, 0.02663, 0.9451, 0.08905, 0.9156, 0.08051, 0.9708, 0.02663, 0.9848, 0.03325, 0.9595, 0.09546, 0.9451, 0.08905, 0.5884, 0.8374, 0.6187, 0.8789, 0.5665, 0.8658, 0.5676, 0.8511, 0.6074, 0.8227, 0.6533, 0.8921, 0.6187, 0.8789, 0.5884, 0.8374, 0.6187, 0.8789, 0.6533, 0.8921, 0.6347, 0.9196, 0.6533, 0.8921, 0.6358, 0.9419, 0.6347, 0.9196, 0.04317, 0.9479, 0.05047, 0.9385, 0.07534, 0.9334, 0.07442, 0.9369, 0.05047, 0.9385, 0.05698, 0.9289, 0.07643, 0.9302, 0.07534, 0.9334, 0.07511, 0.9616, 0.07735, 0.9677, 0.03966, 0.9779, 0.201, 0.6164, 0.2293, 0.6416, 0.1996, 0.6484, 0.1875, 0.635, 0.2293, 0.6416, 0.2541, 0.6848, 0.2123, 0.6922, 0.1996, 0.6484, 0.09471, 0.7739, 0.09943, 0.7756, 0.0952, 0.7804, 0.09471, 0.7739, 0.1022, 0.7694, 0.09943, 0.7756, 0.1049, 0.779, 0.0952, 0.7804, 0.09943, 0.7756, 0.1049, 0.779, 0.09943, 0.7756, 0.1022, 0.7694, 0.08951, 0.7498, 0.09361, 0.7525, 0.08948, 0.7585, 0.08951, 0.7498, 0.09772, 0.748, 0.09361, 0.7525, 0.09824, 0.7539, 0.09361, 0.7525, 0.09772, 0.748, 0.09824, 0.7539, 0.08948, 0.7585, 0.09361, 0.7525, 0.09011, 0.7289, 0.09134, 0.7312, 0.08832, 0.7336, 0.09545, 0.7339, 0.08832, 0.7336, 0.09134, 0.7312, 0.09545, 0.7339, 0.09134, 0.7312, 0.09307, 0.7285, 0.09307, 0.7285, 0.09134, 0.7312, 0.09011, 0.7289, 0.05698, 0.9289, 0.05762, 0.9181, 0.07647, 0.9273, 0.07643, 0.9302, 0.08742, 0.7239, 0.07985, 0.7421, 0.05847, 0.6998, 0.09316, 0.6998, 0.07985, 0.7421, 0.08261, 0.7694, 0.03573, 0.7367, 0.05847, 0.6998, 0.08261, 0.7694, 0.09199, 0.7893, 0.07413, 0.8322, 0.03573, 0.7367, 0.09199, 0.7893, 0.09801, 0.7977, 0.09041, 0.8323, 0.07413, 0.8322, 0.09771, 0.7216, 0.09316, 0.6998, 0.1123, 0.7235, 0.1074, 0.7393, 0.1074, 0.7393, 0.1123, 0.7235, 0.1194, 0.7736, 0.1116, 0.7582, 0.1116, 0.7582, 0.1194, 0.7736, 0.1207, 0.8076, 0.1146, 0.7861, 0.1146, 0.7861, 0.1207, 0.8076, 0.1063, 0.8228, 0.107, 0.7995, 0.08742, 0.7239, 0.09316, 0.6998, 0.09771, 0.7216, 0.107, 0.7995, 0.1063, 0.8228, 0.09041, 0.8323, 0.09801, 0.7977, 0.9451, 0.08905, 0.9595, 0.09546, 0.948, 0.133, 0.9342, 0.1331, 0.8422, 0.08052, 0.8789, 0.07974, 0.8762, 0.1516, 0.8454, 0.1633, 0.9156, 0.08051, 0.9451, 0.08905, 0.9342, 0.1331, 0.9071, 0.1385, 0.8789, 0.07974, 0.9156, 0.08051, 0.9071, 0.1385, 0.8762, 0.1516, 0.9342, 0.1331, 0.948, 0.133, 0.9458, 0.2544, 0.9388, 0.2548, 0.8454, 0.1633, 0.8762, 0.1516, 0.9088, 0.2635, 0.8926, 0.2695, 0.9071, 0.1385, 0.9342, 0.1331, 0.9388, 0.2548, 0.9252, 0.2573, 0.8762, 0.1516, 0.9071, 0.1385, 0.9252, 0.2573, 0.9088, 0.2635, 0.9388, 0.2548, 0.9458, 0.2544, 0.9396, 0.3702, 0.9365, 0.3703, 0.8926, 0.2695, 0.9088, 0.2635, 0.9235, 0.3743, 0.9163, 0.377, 0.9252, 0.2573, 0.9388, 0.2548, 0.9365, 0.3703, 0.9305, 0.3714, 0.9088, 0.2635, 0.9252, 0.2573, 0.9305, 0.3714, 0.9235, 0.3743, 0.9365, 0.3703, 0.9396, 0.3702, 0.9269, 0.4495, 0.9163, 0.377, 0.9235, 0.3743, 0.9269, 0.4495, 0.9305, 0.3714, 0.9365, 0.3703, 0.9269, 0.4495, 0.9235, 0.3743, 0.9305, 0.3714, 0.9269, 0.4495, 0.03966, 0.9779, 0.04317, 0.9479, 0.07442, 0.9369, 0.07363, 0.9455, 0.1042, 0.6592, 0.1294, 0.6286, 0.1551, 0.6403, 0.1366, 0.6745, 0.06325, 0.8882, 0.06565, 0.8952, 0.04042, 0.8947, 0.03966, 0.8571, 0.8676, 0.01868, 0.8422, 0.08052, 0.8789, 0.07974, 0.9047, 0.01876, 0.8049, 0.4245, 0.7677, 0.4683, 0.8116, 0.5374, 0.8933, 0.483, 0.8933, 0.483, 0.8116, 0.5374, 0.8364, 0.6036, 0.9508, 0.5671, 0.9508, 0.5671, 0.8364, 0.6036, 0.8481, 0.6701, 0.9725, 0.6623, 0.9725, 0.6623, 0.8481, 0.6701, 0.8447, 0.738, 0.9643, 0.7607, 0.9643, 0.7607, 0.8447, 0.738, 0.8279, 0.8084, 0.9172, 0.8543, 0.9172, 0.8543, 0.8279, 0.8084, 0.7914, 0.883, 0.8318, 0.9248, 0.7677, 0.4683, 0.7212, 0.4889, 0.7378, 0.5608, 0.8116, 0.5374, 0.8116, 0.5374, 0.7378, 0.5608, 0.747, 0.6211, 0.8364, 0.6036, 0.8364, 0.6036, 0.747, 0.6211, 0.7515, 0.6776, 0.8481, 0.6701, 0.8481, 0.6701, 0.7515, 0.6776, 0.7533, 0.734, 0.8447, 0.738, 0.8447, 0.738, 0.7533, 0.734, 0.7515, 0.7936, 0.8279, 0.8084, 0.8279, 0.8084, 0.7515, 0.7936, 0.7448, 0.8656, 0.7914, 0.883, 0.7212, 0.4889, 0.6727, 0.4904, 0.6658, 0.565, 0.7378, 0.5608, 0.7378, 0.5608, 0.6658, 0.565, 0.6638, 0.6264, 0.747, 0.6211, 0.747, 0.6211, 0.6638, 0.6264, 0.665, 0.6827, 0.7515, 0.6776, 0.7515, 0.6776, 0.665, 0.6827, 0.67, 0.7361, 0.7533, 0.734, 0.7533, 0.734, 0.67, 0.7361, 0.6809, 0.7985, 0.7515, 0.7936, 0.7515, 0.7936, 0.6809, 0.7985, 0.6982, 0.8686, 0.7448, 0.8656, 0.6727, 0.4904, 0.6234, 0.4727, 0.5873, 0.5507, 0.6658, 0.565, 0.6658, 0.565, 0.5873, 0.5507, 0.5709, 0.6227, 0.6638, 0.6264, 0.6638, 0.6264, 0.5709, 0.6227, 0.5712, 0.691, 0.665, 0.6827, 0.6809, 0.7985, 0.6074, 0.8227, 0.6533, 0.8921, 0.6982, 0.8686, 0.7486, 0.4053, 0.7332, 0.427, 0.7677, 0.4683, 0.8049, 0.4245, 0.8318, 0.9248, 0.7914, 0.883, 0.7276, 0.9533, 0.7332, 0.427, 0.7073, 0.4349, 0.7212, 0.4889, 0.7677, 0.4683, 0.7914, 0.883, 0.7448, 0.8656, 0.7276, 0.9533, 0.7073, 0.4349, 0.6826, 0.4346, 0.6727, 0.4904, 0.7212, 0.4889, 0.7448, 0.8656, 0.6982, 0.8686, 0.7276, 0.9533, 0.6826, 0.4346, 0.6577, 0.4248, 0.6234, 0.4727, 0.6727, 0.4904, 0.6982, 0.8686, 0.6533, 0.8921, 0.7276, 0.9533, 0.6577, 0.4248, 0.6405, 0.405, 0.5797, 0.4315, 0.6234, 0.4727, 0.6234, 0.4727, 0.5797, 0.4315, 0.4952, 0.5061, 0.5873, 0.5507, 0.2525, 0.5447, 0.2487, 0.5399, 0.2343, 0.5507, 0.2385, 0.5549, 0.3075, 0.5433, 0.311, 0.5382, 0.2893, 0.5325, 0.2882, 0.5385, 0.6074, 0.8227, 0.6809, 0.7985, 0.67, 0.7361, 0.5749, 0.7569, 0.6533, 0.8921, 0.6358, 0.9419, 0.7276, 0.9533, 0.2882, 0.5385, 0.2893, 0.5325, 0.2688, 0.5329, 0.2702, 0.5387, 0.3221, 0.5549, 0.3261, 0.5506, 0.311, 0.5382, 0.3075, 0.5433, 0.2702, 0.5387, 0.2688, 0.5329, 0.2487, 0.5399, 0.2525, 0.5447, 0.3261, 0.5506, 0.3417, 0.5392, 0.3243, 0.527, 0.311, 0.5382, 0.311, 0.5382, 0.3243, 0.527, 0.2936, 0.5188, 0.2893, 0.5325, 0.2688, 0.5329, 0.2634, 0.5191, 0.2352, 0.5297, 0.2487, 0.5399, 0.2893, 0.5325, 0.2936, 0.5188, 0.2634, 0.5191, 0.2688, 0.5329, 0.2487, 0.5399, 0.2352, 0.5297, 0.2184, 0.5394, 0.2343, 0.5507, 0.3417, 0.5392, 0.3493, 0.5289, 0.3296, 0.5151, 0.3243, 0.527, 0.3243, 0.527, 0.3296, 0.5151, 0.2931, 0.4978, 0.2936, 0.5188, 0.2634, 0.5191, 0.264, 0.4971, 0.2276, 0.5189, 0.2352, 0.5297, 0.2936, 0.5188, 0.2931, 0.4978, 0.264, 0.4971, 0.2634, 0.5191, 0.2352, 0.5297, 0.2276, 0.5189, 0.2102, 0.529, 0.2184, 0.5394, 0.3493, 0.5289, 0.3689, 0.5121, 0.3443, 0.4883, 0.3296, 0.5151, 0.3296, 0.5151, 0.3443, 0.4883, 0.2978, 0.4735, 0.2931, 0.4978, 0.264, 0.4971, 0.2588, 0.4715, 0.2276, 0.489, 0.2276, 0.5189, 0.2931, 0.4978, 0.2978, 0.4735, 0.2588, 0.4715, 0.264, 0.4971, 0.2276, 0.5189, 0.2276, 0.489, 0.1904, 0.5138, 0.2102, 0.529, 0.3689, 0.5121, 0.3977, 0.4781, 0.3664, 0.4541, 0.3443, 0.4883, 0.3443, 0.4883, 0.3664, 0.4541, 0.3018, 0.4315, 0.2978, 0.4735, 0.2588, 0.4715, 0.2522, 0.4299, 0.2006, 0.4543, 0.2276, 0.489, 0.2978, 0.4735, 0.3018, 0.4315, 0.2522, 0.4299, 0.2588, 0.4715, 0.2276, 0.489, 0.2006, 0.4543, 0.1588, 0.479, 0.1904, 0.5138, 0.3977, 0.4781, 0.4451, 0.4025, 0.376, 0.3695, 0.3664, 0.4541, 0.3664, 0.4541, 0.376, 0.3695, 0.3085, 0.3508, 0.3018, 0.4315, 0.2522, 0.4299, 0.2423, 0.3487, 0.1773, 0.3682, 0.2006, 0.4543, 0.3018, 0.4315, 0.3085, 0.3508, 0.2423, 0.3487, 0.2522, 0.4299, 0.2006, 0.4543, 0.1773, 0.3682, 0.1027, 0.4028, 0.1588, 0.479, 0.4451, 0.4025, 0.4884, 0.2878, 0.4164, 0.263, 0.376, 0.3695, 0.376, 0.3695, 0.4164, 0.263, 0.3211, 0.2459, 0.3085, 0.3508, 0.2423, 0.3487, 0.2254, 0.2471, 0.1324, 0.2641, 0.1773, 0.3682, 0.3085, 0.3508, 0.3211, 0.2459, 0.2254, 0.2471, 0.2423, 0.3487, 0.1773, 0.3682, 0.1324, 0.2641, 0.04528, 0.2859, 0.1027, 0.4028, 0.4884, 0.2878, 0.5036, 0.1783, 0.4257, 0.1597, 0.4164, 0.263, 0.4164, 0.263, 0.4257, 0.1597, 0.3237, 0.1469, 0.3211, 0.2459, 0.2254, 0.2471, 0.2209, 0.1476, 0.1203, 0.1599, 0.1324, 0.2641, 0.3211, 0.2459, 0.3237, 0.1469, 0.2209, 0.1476, 0.2254, 0.2471, 0.1324, 0.2641, 0.1203, 0.1599, 0.02756, 0.1758, 0.04528, 0.2859, 0.5036, 0.1783, 0.52, 0.1033, 0.4429, 0.08514, 0.4257, 0.1597, 0.4257, 0.1597, 0.4429, 0.08514, 0.3291, 0.07302, 0.3237, 0.1469, 0.2209, 0.1476, 0.2146, 0.07306, 0.1017, 0.08464, 0.1203, 0.1599, 0.3237, 0.1469, 0.3291, 0.07302, 0.2146, 0.07306, 0.2209, 0.1476, 0.1203, 0.1599, 0.1017, 0.08464, 0.005828, 0.0977, 0.02756, 0.1758, 0.52, 0.1033, 0.5238, 0.06981, 0.4455, 0.0524, 0.4429, 0.08514, 0.4429, 0.08514, 0.4455, 0.0524, 0.3301, 0.04068, 0.3291, 0.07302, 0.2146, 0.07306, 0.2135, 0.04039, 0.09831, 0.05117, 0.1017, 0.08464, 0.3291, 0.07302, 0.3301, 0.04068, 0.2135, 0.04039, 0.2146, 0.07306, 0.1017, 0.08464, 0.09831, 0.05117, 0.001453, 0.06374, 0.005828, 0.0977, 0.06445, 0.633, 0.08032, 0.6411, 0.1085, 0.6097, 0.09394, 0.6039, 0.09394, 0.6039, 0.1085, 0.6097, 0.1576, 0.5914, 0.1531, 0.5821, 0.2192, 0.5821, 0.2124, 0.5918, 0.2562, 0.6271, 0.2722, 0.6237, 0.1531, 0.5821, 0.1576, 0.5914, 0.2124, 0.5918, 0.2192, 0.5821, 0.2722, 0.6237, 0.2562, 0.6271, 0.2861, 0.6722, 0.3064, 0.6677, 0.08032, 0.6411, 0.0939, 0.6491, 0.1218, 0.6166, 0.1085, 0.6097, 0.1085, 0.6097, 0.1218, 0.6166, 0.1613, 0.6007, 0.1576, 0.5914, 0.2124, 0.5918, 0.206, 0.6022, 0.2412, 0.6313, 0.2562, 0.6271, 0.1576, 0.5914, 0.1613, 0.6007, 0.206, 0.6022, 0.2124, 0.5918, 0.2562, 0.6271, 0.2412, 0.6313, 0.2679, 0.6766, 0.2861, 0.6722, 0.0939, 0.6491, 0.1042, 0.6592, 0.1294, 0.6286, 0.1218, 0.6166, 0.1218, 0.6166, 0.1294, 0.6286, 0.1632, 0.6134, 0.1613, 0.6007, 0.206, 0.6022, 0.201, 0.6164, 0.2293, 0.6416, 0.2412, 0.6313, 0.1613, 0.6007, 0.1632, 0.6134, 0.201, 0.6164, 0.206, 0.6022, 0.2412, 0.6313, 0.2293, 0.6416, 0.2541, 0.6848, 0.2679, 0.6766, 0.1294, 0.6286, 0.1551, 0.6403, 0.1703, 0.6332, 0.1632, 0.6134, 0.1632, 0.6134, 0.1703, 0.6332, 0.1875, 0.635, 0.201, 0.6164, 0.09199, 0.7893, 0.09935, 0.7925, 0.105, 0.7913, 0.1146, 0.7861, 0.09801, 0.7977, 0.107, 0.7995, 0.1029, 0.7952, 0.09971, 0.7949, 0.09199, 0.7893, 0.09801, 0.7977, 0.09971, 0.7949, 0.09935, 0.7925, 0.107, 0.7995, 0.1146, 0.7861, 0.105, 0.7913, 0.1029, 0.7952, 0.1146, 0.7861, 0.1116, 0.7582, 0.1022, 0.7694, 0.1049, 0.779, 0.1146, 0.7861, 0.1049, 0.779, 0.0952, 0.7804, 0.09199, 0.7893, 0.08261, 0.7694, 0.09471, 0.7739, 0.1022, 0.7694, 0.1116, 0.7582, 0.08261, 0.7694, 0.09199, 0.7893, 0.0952, 0.7804, 0.09471, 0.7739, 0.09935, 0.7925, 0.1017, 0.7934, 0.105, 0.7913, 0.09971, 0.7949, 0.1029, 0.7952, 0.1017, 0.7934, 0.09935, 0.7925, 0.09971, 0.7949, 0.1017, 0.7934, 0.1029, 0.7952, 0.105, 0.7913, 0.1017, 0.7934, 0.07985, 0.7421, 0.08261, 0.7694, 0.08948, 0.7585, 0.08951, 0.7498, 0.07985, 0.7421, 0.08951, 0.7498, 0.09772, 0.748, 0.1074, 0.7393, 0.1116, 0.7582, 0.1074, 0.7393, 0.09772, 0.748, 0.09824, 0.7539, 0.1116, 0.7582, 0.09824, 0.7539, 0.08948, 0.7585, 0.08261, 0.7694, 0.08742, 0.7239, 0.07985, 0.7421, 0.08832, 0.7336, 0.09011, 0.7289, 0.1074, 0.7393, 0.09545, 0.7339, 0.08832, 0.7336, 0.07985, 0.7421, 0.1074, 0.7393, 0.09771, 0.7216, 0.09307, 0.7285, 0.09545, 0.7339, 0.09771, 0.7216, 0.08742, 0.7239, 0.09011, 0.7289, 0.09307, 0.7285, 0.07867, 0.9024, 0.07732, 0.8929, 0.07279, 0.8928, 0.0754, 0.9029, 0.08613, 0.9282, 0.08534, 0.9253, 0.08231, 0.9267, 0.08239, 0.9301, 0.08729, 0.9317, 0.08613, 0.9282, 0.08239, 0.9301, 0.08224, 0.9338, 0.09035, 0.9438, 0.08838, 0.9352, 0.08205, 0.9371, 0.08234, 0.9451, 0.08838, 0.9352, 0.08729, 0.9317, 0.08224, 0.9338, 0.08205, 0.9371, 0.08534, 0.9253, 0.07867, 0.9024, 0.0754, 0.9029, 0.08231, 0.9267, 0.09244, 0.9591, 0.09035, 0.9438, 0.08234, 0.9451, 0.0845, 0.9597, 0.09305, 0.9651, 0.09244, 0.9591, 0.0845, 0.9597, 0.08605, 0.9656, 0.07732, 0.8929, 0.07693, 0.8864, 0.07089, 0.8863, 0.07279, 0.8928, 0.0754, 0.9029, 0.07279, 0.8928, 0.06565, 0.8952, 0.06989, 0.9046, 0.08239, 0.9301, 0.08231, 0.9267, 0.07647, 0.9273, 0.07643, 0.9302, 0.08224, 0.9338, 0.08239, 0.9301, 0.07643, 0.9302, 0.07534, 0.9334, 0.08234, 0.9451, 0.08205, 0.9371, 0.07442, 0.9369, 0.07363, 0.9455, 0.08205, 0.9371, 0.08224, 0.9338, 0.07534, 0.9334, 0.07442, 0.9369, 0.08231, 0.9267, 0.0754, 0.9029, 0.06989, 0.9046, 0.07647, 0.9273, 0.0845, 0.9597, 0.08234, 0.9451, 0.07363, 0.9455, 0.07511, 0.9616, 0.08605, 0.9656, 0.0845, 0.9597, 0.07511, 0.9616, 0.07735, 0.9677, 0.07279, 0.8928, 0.07089, 0.8863, 0.06325, 0.8882, 0.06565, 0.8952, 0.5149, 0.8637, 0.5676, 0.8511, 0.4669, 0.7946, 0.4669, 0.7946, 0.5749, 0.7569, 0.5712, 0.691, 0.4371, 0.6968, 0.4669, 0.7946, 0.5676, 0.8511, 0.5884, 0.8374, 0.5709, 0.6227, 0.5873, 0.5507, 0.4952, 0.5061, 0.4514, 0.6044, 0.4669, 0.7946, 0.5884, 0.8374, 0.5749, 0.7569, 0.5749, 0.7569, 0.67, 0.7361, 0.665, 0.6827, 0.5712, 0.691, 0.5676, 0.8511, 0.5149, 0.8637, 0.5665, 0.8658, 0.5749, 0.7569, 0.5884, 0.8374, 0.6074, 0.8227, 0.5712, 0.691, 0.5709, 0.6227, 0.4514, 0.6044, 0.4371, 0.6968, 0.1375, 0.9225, 0.1594, 0.9184, 0.1584, 0.9152, 0.1366, 0.9186, 0.1366, 0.9186, 0.1584, 0.9152, 0.1575, 0.912, 0.1357, 0.915, 0.144, 0.9494, 0.1656, 0.9427, 0.1618, 0.9273, 0.1399, 0.9322, 0.109, 0.9395, 0.1399, 0.9322, 0.1375, 0.9225, 0.1069, 0.9299, 0.1051, 0.9195, 0.1352, 0.9122, 0.1322, 0.8933, 0.1008, 0.8988, 0.08534, 0.9253, 0.1051, 0.9195, 0.1008, 0.8988, 0.07867, 0.9024, 0.1069, 0.9299, 0.1375, 0.9225, 0.1366, 0.9186, 0.1062, 0.9261, 0.09035, 0.9438, 0.109, 0.9395, 0.1069, 0.9299, 0.08838, 0.9352, 0.07732, 0.8929, 0.09917, 0.8903, 0.09778, 0.884, 0.07693, 0.8864, 0.09305, 0.9651, 0.1137, 0.9621, 0.1123, 0.9562, 0.09244, 0.9591, 0.1322, 0.8933, 0.154, 0.8896, 0.1527, 0.8818, 0.1308, 0.8854, 0.1399, 0.9322, 0.1618, 0.9273, 0.1594, 0.9184, 0.1375, 0.9225, 0.1357, 0.915, 0.1575, 0.912, 0.157, 0.9094, 0.1352, 0.9122, 0.1008, 0.8988, 0.1322, 0.8933, 0.1308, 0.8854, 0.09917, 0.8903, 0.1062, 0.9261, 0.1366, 0.9186, 0.1357, 0.915, 0.1056, 0.9225, 0.1308, 0.8854, 0.1527, 0.8818, 0.1523, 0.8762, 0.1299, 0.8791, 0.1056, 0.9225, 0.1357, 0.915, 0.1352, 0.9122, 0.1051, 0.9195, 0.1352, 0.9122, 0.157, 0.9094, 0.154, 0.8896, 0.1322, 0.8933, 0.1123, 0.9562, 0.144, 0.9494, 0.1399, 0.9322, 0.109, 0.9395, 0.08613, 0.9282, 0.1056, 0.9225, 0.1051, 0.9195, 0.08534, 0.9253, 0.1455, 0.9554, 0.1667, 0.9481, 0.1656, 0.9427, 0.144, 0.9494, 0.1137, 0.9621, 0.1455, 0.9554, 0.144, 0.9494, 0.1123, 0.9562, 0.09917, 0.8903, 0.1308, 0.8854, 0.1299, 0.8791, 0.09778, 0.884, 0.09244, 0.9591, 0.1123, 0.9562, 0.109, 0.9395, 0.09035, 0.9438, 0.08838, 0.9352, 0.1069, 0.9299, 0.1062, 0.9261, 0.08729, 0.9317, 0.08729, 0.9317, 0.1062, 0.9261, 0.1056, 0.9225, 0.08613, 0.9282, 0.07867, 0.9024, 0.1008, 0.8988, 0.09917, 0.8903, 0.07732, 0.8929, 0.03966, 0.9779, 0.07511, 0.9616, 0.07363, 0.9455, 0.06989, 0.9046, 0.05762, 0.9181, 0.07647, 0.9273, 0.04042, 0.8947, 0.05762, 0.9181, 0.06989, 0.9046, 0.06565, 0.8952, 0.9047, 0.01876, 0.8789, 0.07974, 0.9156, 0.08051, 0.9416, 0.01868, 0.9416, 0.01868, 0.9156, 0.08051, 0.9451, 0.08905, 0.9708, 0.02663, 0.9708, 0.02663, 0.9451, 0.08905, 0.9595, 0.09546, 0.9848, 0.03325, 0.5884, 0.8374, 0.5676, 0.8511, 0.5665, 0.8658, 0.6187, 0.8789, 0.6074, 0.8227, 0.5884, 0.8374, 0.6187, 0.8789, 0.6533, 0.8921, 0.6187, 0.8789, 0.6347, 0.9196, 0.6533, 0.8921, 0.6533, 0.8921, 0.6347, 0.9196, 0.6358, 0.9419, 0.04317, 0.9479, 0.07442, 0.9369, 0.07534, 0.9334, 0.05047, 0.9385, 0.05047, 0.9385, 0.07534, 0.9334, 0.07643, 0.9302, 0.05698, 0.9289, 0.07511, 0.9616, 0.03966, 0.9779, 0.07735, 0.9677, 0.201, 0.6164, 0.1875, 0.635, 0.1996, 0.6484, 0.2293, 0.6416, 0.2293, 0.6416, 0.1996, 0.6484, 0.2123, 0.6922, 0.2541, 0.6848, 0.09471, 0.7739, 0.0952, 0.7804, 0.09943, 0.7756, 0.09471, 0.7739, 0.09943, 0.7756, 0.1022, 0.7694, 0.1049, 0.779, 0.09943, 0.7756, 0.0952, 0.7804, 0.1049, 0.779, 0.1022, 0.7694, 0.09943, 0.7756, 0.08951, 0.7498, 0.08948, 0.7585, 0.09361, 0.7525, 0.08951, 0.7498, 0.09361, 0.7525, 0.09772, 0.748, 0.09824, 0.7539, 0.09772, 0.748, 0.09361, 0.7525, 0.09824, 0.7539, 0.09361, 0.7525, 0.08948, 0.7585, 0.09011, 0.7289, 0.08832, 0.7336, 0.09134, 0.7312, 0.09545, 0.7339, 0.09134, 0.7312, 0.08832, 0.7336, 0.09545, 0.7339, 0.09307, 0.7285, 0.09134, 0.7312, 0.09307, 0.7285, 0.09011, 0.7289, 0.09134, 0.7312, 0.05698, 0.9289, 0.07643, 0.9302, 0.07647, 0.9273, 0.05762, 0.9181, 0.08742, 0.7239, 0.09316, 0.6998, 0.05847, 0.6998, 0.07985, 0.7421, 0.07985, 0.7421, 0.05847, 0.6998, 0.03573, 0.7367, 0.08261, 0.7694, 0.08261, 0.7694, 0.03573, 0.7367, 0.07413, 0.8322, 0.09199, 0.7893, 0.09199, 0.7893, 0.07413, 0.8322, 0.09041, 0.8323, 0.09801, 0.7977, 0.09771, 0.7216, 0.1074, 0.7393, 0.1123, 0.7235, 0.09316, 0.6998, 0.1074, 0.7393, 0.1116, 0.7582, 0.1194, 0.7736, 0.1123, 0.7235, 0.1116, 0.7582, 0.1146, 0.7861, 0.1207, 0.8076, 0.1194, 0.7736, 0.1146, 0.7861, 0.107, 0.7995, 0.1063, 0.8228, 0.1207, 0.8076, 0.08742, 0.7239, 0.09771, 0.7216, 0.09316, 0.6998, 0.107, 0.7995, 0.09801, 0.7977, 0.09041, 0.8323, 0.1063, 0.8228, 0.9451, 0.08905, 0.9342, 0.1331, 0.948, 0.133, 0.9595, 0.09546, 0.8422, 0.08052, 0.8454, 0.1633, 0.8762, 0.1516, 0.8789, 0.07974, 0.9156, 0.08051, 0.9071, 0.1385, 0.9342, 0.1331, 0.9451, 0.08905, 0.8789, 0.07974, 0.8762, 0.1516, 0.9071, 0.1385, 0.9156, 0.08051, 0.9342, 0.1331, 0.9388, 0.2548, 0.9458, 0.2544, 0.948, 0.133, 0.8454, 0.1633, 0.8926, 0.2695, 0.9088, 0.2635, 0.8762, 0.1516, 0.9071, 0.1385, 0.9252, 0.2573, 0.9388, 0.2548, 0.9342, 0.1331, 0.8762, 0.1516, 0.9088, 0.2635, 0.9252, 0.2573, 0.9071, 0.1385, 0.9388, 0.2548, 0.9365, 0.3703, 0.9396, 0.3702, 0.9458, 0.2544, 0.8926, 0.2695, 0.9163, 0.377, 0.9235, 0.3743, 0.9088, 0.2635, 0.9252, 0.2573, 0.9305, 0.3714, 0.9365, 0.3703, 0.9388, 0.2548, 0.9088, 0.2635, 0.9235, 0.3743, 0.9305, 0.3714, 0.9252, 0.2573, 0.9365, 0.3703, 0.9269, 0.4495, 0.9396, 0.3702, 0.9163, 0.377, 0.9269, 0.4495, 0.9235, 0.3743, 0.9305, 0.3714, 0.9269, 0.4495, 0.9365, 0.3703, 0.9235, 0.3743, 0.9269, 0.4495, 0.9305, 0.3714, 0.03966, 0.9779, 0.07363, 0.9455, 0.07442, 0.9369, 0.04317, 0.9479, 0.1042, 0.6592, 0.1366, 0.6745, 0.1551, 0.6403, 0.1294, 0.6286, 0.06325, 0.8882, 0.03966, 0.8571, 0.04042, 0.8947, 0.06565, 0.8952])
me_mesh_001.materials.append(mat_material_002)
me_mesh_001.materials.append(mat_material_001)
me_mesh_001.use_remesh_preserve_volume = False
me_mesh_001.use_remesh_preserve_attributes = False
me_mesh_001.use_mirror_x = True
me_mesh_001.update()
arm_armature = bpy.data.armatures.new('Armature')  # bones are not reproduced

# ---- objects
ob_lamp_002 = bpy.data.objects.new('Lamp.002', light_lamp_002)
ob_arma__o = bpy.data.objects.new('Armação', arm_armature)
ob_b_zier___curva_001 = bpy.data.objects.new('Bézier - Curva.001', me_mesh_001)
ob_lamp_001 = bpy.data.objects.new('Lamp.001', light_lamp_001)
ob_lamp = bpy.data.objects.new('Lamp', light_lamp)
ob_camera = bpy.data.objects.new('Camera', cam_camera)

# ---- transforms, parenting, visibility, modifiers, constraints
ob_lamp_002.location = (-1.607, -2.816, 4.693)
ob_lamp_002.rotation_euler = (0.6503, 0.05522, 1.866)
ob_lamp_002.lock_rotations_4d = False
ob_lamp_002.empty_display_type = 'ARROWS'
ob_lamp_002.color = (0.0, 0.0, 0.0, 0.0)
ob_lamp_002.lineart.crease_threshold = 0.0
ob_arma__o.location = (1.863e-10, -0.3713, 0.4574)
ob_arma__o.show_in_front = True
ob_arma__o.lineart.crease_threshold = 0.0
ob_b_zier___curva_001.parent = ob_arma__o
ob_b_zier___curva_001.matrix_parent_inverse = Matrix(((1.0, 0.0, 0.0, -1.863e-10), (0.0, 1.0, 0.0, 0.3713), (0.0, 0.0, 1.0, -0.4574), (0.0, 0.0, 0.0, 1.0)))
ob_b_zier___curva_001.location = (-0.02446, -1.375, 5.959)
ob_b_zier___curva_001.rotation_euler = (4.712, -1.217, -1.571)
ob_b_zier___curva_001.lineart.crease_threshold = 0.0
ob_b_zier___curva_001.use_mesh_mirror_x = True
_vg = ob_b_zier___curva_001.vertex_groups.new(name='corpo3')
for _i, _w in zip([53, 54, 55, 56, 57, 58, 59, 60, 61, 62, 63, 64, 65, 66, 67, 68, 69, 70, 71, 72, 73, 74, 75, 76, 77, 78, 79, 80, 81, 82, 83, 84, 85, 86, 87, 88, 89, 90, 91, 98, 99, 100, 101, 102, 103, 104, 105, 106, 131, 132, 133, 134, 135, 136, 137, 138, 139, 140, 141, 142, 143, 144, 145, 146, 147, 148, 180, 245, 246, 247, 248, 249, 250, 251, 252, 253, 254, 255, 256, 257, 258, 259, 260, 261, 262, 263, 264, 265, 266, 267, 268, 269, 270, 271, 272, 273, 274, 275, 276, 277, 278, 279, 280, 281, 282, 283, 290, 291, 292, 293, 294, 295, 296, 297, 298, 323, 324, 325, 326, 327, 328, 329, 330, 331, 332, 333, 334, 335, 336, 337, 338, 339, 340, 366, 367, 368, 369, 370, 371, 372, 373, 374, 375, 376, 377, 378, 379, 380, 381, 382, 383, 414, 415, 431], [0.03349, 0.01748, 0.01308, 0.02506, 0.1834, 0.1426, 0.1661, 0.1677, 0.7905, 0.7107, 0.7944, 0.7865, 0.8963, 0.8947, 0.8986, 0.9087, 0.8467, 0.8925, 0.8479, 0.8871, 0.8215, 0.8678, 0.8271, 0.8518, 0.807, 0.8489, 0.8108, 0.8314, 0.7867, 0.8282, 0.7925, 0.8078, 0.7511, 0.809, 0.771, 0.7733, 0.6958, 0.8019, 0.7357, 0.06392, 0.08926, 0.1413, 0.07708, 0.103, 0.1142, 0.1507, 0.1182, 0.09725, 0.136, 0.1405, 0.2248, 0.1364, 0.1487, 0.1594, 0.2257, 0.2075, 0.1823, 0.257, 0.2367, 0.4088, 0.2306, 0.2408, 0.2578, 0.3911, 0.3849, 0.3299, 0.702, 0.04601, 0.02205, 0.02021, 0.03703, 0.1933, 0.1487, 0.1738, 0.1778, 0.7779, 0.7034, 0.7873, 0.7729, 0.8763, 0.8852, 0.8869, 0.8904, 0.8074, 0.8768, 0.826, 0.8528, 0.7713, 0.8454, 0.7987, 0.804, 0.7497, 0.8167, 0.7725, 0.7752, 0.7196, 0.7837, 0.7412, 0.7406, 0.667, 0.7514, 0.7049, 0.6864, 0.5606, 0.6802, 0.6025, 0.05857, 0.07888, 0.11, 0.0693, 0.08975, 0.09841, 0.1141, 0.09388, 0.07803, 0.1203, 0.1182, 0.185, 0.1157, 0.1248, 0.1336, 0.1743, 0.1784, 0.1585, 0.2255, 0.1888, 0.3484, 0.1836, 0.194, 0.2105, 0.3047, 0.3527, 0.3022, 0.005669, 0.02373, 0.1178, 0.1702, 0.4771, 0.795, 0.8515, 0.8924, 0.8821, 0.845, 0.8636, 0.8303, 0.8422, 0.8155, 0.8212, 0.8021, 0.8079, 0.7975, 0.8302, 0.6152, 0.901]): _vg.add([_i], _w, 'REPLACE')
_vg = ob_b_zier___curva_001.vertex_groups.new(name='corpo2')
for _i, _w in zip([46, 49, 50, 51, 52, 53, 54, 55, 56, 57, 58, 59, 60, 61, 62, 63, 64, 65, 66, 67, 68, 69, 70, 71, 72, 73, 74, 75, 76, 77, 78, 79, 80, 81, 82, 83, 84, 85, 86, 87, 88, 90, 91, 237, 238, 240, 241, 242, 243, 244, 245, 246, 247, 248, 249, 250, 251, 252, 253, 254, 255, 256, 257, 258, 259, 260, 261, 262, 263, 264, 265, 266, 267, 268, 269, 270, 271, 272, 273, 274, 275, 276, 277, 278, 279, 280, 281, 282, 283, 362, 364, 365, 366, 367, 368, 369, 370, 371, 372, 373, 374, 375, 376, 377, 378, 379, 380, 381, 382, 383, 415], [0.002035, 0.05455, 0.0657, 0.03104, 0.05491, 0.155, 0.1664, 0.1209, 0.1517, 0.6414, 0.6751, 0.6524, 0.6598, 0.1588, 0.2424, 0.1543, 0.1676, 0.05737, 0.07635, 0.05436, 0.05678, 0.05248, 0.05942, 0.04923, 0.04242, 0.05158, 0.06618, 0.04336, 0.05184, 0.05136, 0.0688, 0.0385, 0.05457, 0.05156, 0.07239, 0.03179, 0.05712, 0.05218, 0.08002, 0.01938, 0.05954, 0.01106, 0.005992, 0.01032, 0.007064, 0.01085, 0.06405, 0.06954, 0.0438, 0.06408, 0.1657, 0.1697, 0.1281, 0.1625, 0.6218, 0.6617, 0.637, 0.6398, 0.1638, 0.2461, 0.1569, 0.1738, 0.06407, 0.07998, 0.0589, 0.06312, 0.06228, 0.0628, 0.05776, 0.05344, 0.06315, 0.06996, 0.05775, 0.06014, 0.06375, 0.07369, 0.05929, 0.06362, 0.06473, 0.07859, 0.06194, 0.06707, 0.06618, 0.08729, 0.06551, 0.07071, 0.03214, 0.04395, 0.04004, 0.007372, 0.06031, 0.05012, 0.1498, 0.1389, 0.6772, 0.6459, 0.4699, 0.1521, 0.1182, 0.05702, 0.07187, 0.05247, 0.07524, 0.05018, 0.081, 0.0446, 0.09014, 0.03615, 0.1031, 0.02467, 0.01178]): _vg.add([_i], _w, 'REPLACE')
_vg = ob_b_zier___curva_001.vertex_groups.new(name='corpo1')
for _i, _w in zip([4, 26, 35, 36, 37, 38, 39, 40, 41, 42, 43, 44, 45, 46, 47, 48, 49, 50, 51, 52, 53, 54, 55, 56, 57, 58, 59, 60, 61, 62, 63, 64, 195, 202, 217, 226, 228, 229, 230, 231, 232, 233, 234, 235, 236, 237, 238, 239, 240, 241, 242, 243, 244, 245, 246, 247, 248, 249, 250, 251, 252, 253, 254, 255, 256, 356, 357, 358, 359, 360, 361, 362, 363, 364, 365, 366, 367, 368, 369, 370, 371], [0.01227, 0.06983, 0.1455, 0.07773, 0.008218, 0.03998, 0.06038, 0.09199, 0.1985, 0.3759, 0.158, 0.2563, 0.624, 0.621, 0.2717, 0.6505, 0.7746, 0.7751, 0.7111, 0.7876, 0.7532, 0.7479, 0.7815, 0.7642, 0.1619, 0.1697, 0.166, 0.1608, 0.02745, 0.02838, 0.02748, 0.02386, 0.05648, 0.002055, 0.1008, 0.1586, 0.09044, 0.03577, 0.07027, 0.07563, 0.1211, 0.2315, 0.3807, 0.1695, 0.2817, 0.5938, 0.6118, 0.2788, 0.6215, 0.7395, 0.7621, 0.6845, 0.7549, 0.7253, 0.7384, 0.7625, 0.7371, 0.1678, 0.1749, 0.1709, 0.1671, 0.03431, 0.03225, 0.03179, 0.03088, 0.0856, 0.02566, 0.1571, 0.07005, 0.4012, 0.1875, 0.6137, 0.3118, 0.7619, 0.648, 0.7668, 0.7439, 0.1902, 0.1656, 0.04008, 0.02723]): _vg.add([_i], _w, 'REPLACE')
_vg = ob_b_zier___curva_001.vertex_groups.new(name='pescoco')
for _i, _w in zip([4, 9, 10, 11, 16, 17, 18, 23, 24, 25, 26, 30, 31, 32, 35, 36, 37, 38, 39, 40, 41, 42, 43, 44, 45, 46, 47, 48, 49, 50, 51, 52, 53, 54, 55, 56, 195, 200, 201, 202, 207, 208, 209, 214, 215, 216, 217, 221, 222, 223, 226, 227, 228, 229, 230, 231, 232, 233, 234, 235, 236, 237, 238, 239, 240, 241, 242, 243, 244, 245, 246, 247, 248, 341, 342, 348, 349, 350, 356, 357, 358, 359, 360, 361, 362, 363, 364, 365, 366, 367], [0.8702, 0.01492, 0.07603, 0.226, 0.01262, 0.07394, 0.2209, 0.01184, 0.07347, 0.2212, 0.8664, 0.01402, 0.07663, 0.2269, 0.7379, 0.7544, 0.8531, 0.8494, 0.8613, 0.8348, 0.7652, 0.5516, 0.7951, 0.6937, 0.3343, 0.3181, 0.6892, 0.3035, 0.1506, 0.1337, 0.2307, 0.1364, 0.04526, 0.04517, 0.06354, 0.03751, 0.7967, 0.01912, 0.0796, 0.2304, 0.0198, 0.0802, 0.2294, 0.01922, 0.07997, 0.23, 0.7943, 0.01862, 0.08068, 0.2328, 0.7079, 0.01342, 0.7231, 0.8083, 0.7823, 0.8214, 0.7685, 0.7054, 0.5368, 0.7716, 0.643, 0.3446, 0.3189, 0.6735, 0.3132, 0.1678, 0.139, 0.2452, 0.1515, 0.0568, 0.05066, 0.07075, 0.05217, 0.07689, 0.2367, 0.01559, 0.07487, 0.2181, 0.7398, 0.8123, 0.7133, 0.8323, 0.521, 0.7592, 0.3186, 0.6401, 0.1506, 0.2792, 0.05044, 0.07713]): _vg.add([_i], _w, 'REPLACE')
_vg = ob_b_zier___curva_001.vertex_groups.new(name='cabeca')
for _i, _w in zip([0, 1, 2, 3, 4, 5, 6, 7, 8, 9, 10, 11, 12, 13, 14, 15, 16, 17, 18, 19, 20, 21, 22, 23, 24, 25, 26, 27, 28, 29, 30, 31, 32, 33, 34, 35, 36, 37, 38, 39, 40, 41, 42, 43, 44, 46, 149, 177, 178, 179, 181, 182, 183, 184, 185, 186, 187, 188, 189, 190, 191, 192, 193, 194, 195, 196, 197, 198, 199, 200, 201, 202, 203, 204, 205, 206, 207, 208, 209, 210, 211, 212, 213, 214, 215, 216, 217, 218, 219, 220, 221, 222, 223, 224, 225, 226, 227, 228, 229, 230, 231, 232, 233, 234, 235, 236, 238, 240, 341, 342, 343, 344, 345, 346, 347, 348, 349, 350, 351, 352, 353, 354, 355, 356, 357, 358, 359, 360, 361, 362, 411, 412, 413, 416, 417, 418, 419, 420, 421, 422, 423, 424, 425, 426, 427, 428, 429, 430], [0.9983, 0.9985, 0.9984, 0.9985, 0.09702, 0.9988, 0.9963, 0.992, 0.9834, 0.9645, 0.9166, 0.7513, 0.999, 0.9967, 0.9926, 0.9844, 0.9664, 0.9208, 0.764, 0.9991, 0.9969, 0.9926, 0.9849, 0.9674, 0.9228, 0.7686, 0.06024, 0.9992, 0.9971, 0.9846, 0.9664, 0.9198, 0.7634, 0.9974, 0.9973, 0.1091, 0.1639, 0.1158, 0.1034, 0.07415, 0.06881, 0.002459, 0.05309, 0.02036, 0.02579, 0.008786, 0.9927, 0.9978, 0.9986, 0.9991, 0.9985, 0.9985, 0.9985, 0.9985, 0.9985, 0.9985, 0.9985, 0.9985, 0.9983, 0.9983, 0.9985, 0.9984, 0.9985, 0.9986, 0.1431, 0.9986, 0.9959, 0.9911, 0.9818, 0.9617, 0.9114, 0.7421, 0.9987, 0.996, 0.9912, 0.9818, 0.9617, 0.912, 0.7478, 0.9988, 0.9962, 0.9912, 0.9824, 0.9626, 0.9137, 0.7522, 0.09821, 0.999, 0.9967, 0.9831, 0.9635, 0.9143, 0.7533, 0.9972, 0.997, 0.1243, 0.9666, 0.1812, 0.1457, 0.1431, 0.09719, 0.1029, 0.04502, 0.06081, 0.03979, 0.05799, 0.01878, 0.003846, 0.9191, 0.7512, 0.9997, 0.9986, 0.9959, 0.9914, 0.9826, 0.9637, 0.9168, 0.7567, 0.9991, 0.9836, 0.9926, 0.9919, 0.997, 0.1699, 0.1469, 0.121, 0.09205, 0.05536, 0.02448, 0.01592, 0.9976, 0.9984, 0.999, 0.9986, 0.9985, 0.9985, 0.9985, 0.9985, 0.9985, 0.9985, 0.9985, 0.9985, 0.9985, 0.9985, 0.9985, 0.9985, 0.9985, 0.9985]): _vg.add([_i], _w, 'REPLACE')
_vg = ob_b_zier___curva_001.vertex_groups.new(name='olhoD')
_vg = ob_b_zier___curva_001.vertex_groups.new(name='olhoE')
_vg = ob_b_zier___curva_001.vertex_groups.new(name='bocaE')
for _i, _w in zip([0, 1, 2, 3, 4, 5, 6, 7, 8, 9, 10, 11, 12, 13, 14, 15, 16, 17, 18, 19, 20, 21, 22, 23, 24, 25, 26, 27, 28, 29, 30, 31, 32, 33, 34, 35, 36, 37, 38, 39, 40, 41, 42, 43, 44, 45, 46, 47, 48, 49, 50, 51, 52, 53, 54, 55, 56, 58, 60, 62, 177, 178, 179, 181, 182, 183, 184, 185, 186, 187, 188, 189, 190, 191, 192, 193, 194, 195, 196, 197, 198, 199, 200, 201, 202, 203, 204, 205, 206, 207, 208, 209, 210, 211, 212, 213, 214, 215, 216, 217, 218, 219, 220, 221, 222, 223, 224, 225, 226, 227, 228, 229, 230, 231, 232, 233, 234, 235, 236, 237, 238, 239, 240, 241, 242, 243, 244, 245, 246, 247, 248, 250, 252, 254, 341, 342, 343, 344, 345, 346, 347, 348, 349, 350, 351, 352, 353, 355, 356, 357, 358, 359, 360, 361, 362, 363, 364, 365, 366, 367, 368, 369, 370, 372, 411, 412, 413, 416, 417, 418, 419, 420, 421, 422, 423, 424, 425, 426, 427, 428, 429, 430], [0.0, 0.0, 0.0, 0.0, 0.0, 0.0, 0.0, 0.0, 0.0, 0.0, 0.0, 0.0, 0.0, 0.0, 0.0, 0.0, 0.0, 0.0, 0.0, 0.0, 0.0, 0.0, 0.0, 0.0, 0.0, 0.0, 0.0, 0.0, 0.0, 0.0, 0.0, 0.0, 0.0, 0.0, 0.0, 0.0, 0.0, 0.0, 0.0, 0.0, 0.0, 0.0, 0.0, 0.0, 0.0, 0.0, 0.0, 0.0, 0.0, 0.0, 0.0, 0.0, 0.0, 0.0, 0.0, 0.0, 0.0, 0.0, 0.0, 0.0, 0.0, 0.0, 0.0, 0.0, 0.0, 0.0, 0.0, 0.0, 0.0, 0.0, 0.0, 0.0, 0.0, 0.0, 0.0, 0.0, 0.0, 0.0, 0.0, 0.0, 0.0, 0.0, 0.0, 0.0, 0.0, 0.0, 0.0, 0.0, 0.0, 0.0, 0.0, 0.0, 0.0, 0.0, 0.0, 0.0, 0.0, 0.0, 0.0, 0.0, 0.0, 0.0, 0.0, 0.0, 0.0, 0.0, 0.0, 0.0, 0.0, 0.0, 0.0, 0.0, 0.0, 0.0, 0.0, 0.0, 0.0, 0.0, 0.0, 0.0, 0.0, 0.0, 0.0, 0.0, 0.0, 0.0, 0.0, 0.0, 0.0, 0.0, 0.0, 0.0, 0.0, 0.0, 0.0, 0.0, 0.0, 0.0, 0.0, 0.0, 0.02316, 0.0, 0.04035, 0.0, 0.0, 0.0, 0.0, 0.0, 0.0, 0.0, 0.0, 0.0, 0.0, 0.0, 0.0, 0.0, 0.0, 0.0, 0.0, 0.0, 0.0, 0.0, 0.0, 0.0, 0.0, 0.0, 0.0, 0.0, 0.0, 0.0, 0.0, 0.0, 0.0, 0.0, 0.0, 0.0, 0.0, 0.0, 0.0, 0.0, 0.0, 0.0]): _vg.add([_i], _w, 'REPLACE')
_vg = ob_b_zier___curva_001.vertex_groups.new(name='bocaD')
for _i, _w in zip([5, 6, 196, 197, 227, 343, 344, 345, 346, 347], [0.0, 0.0, 0.0, 0.0, 0.5315, 0.0, 0.0, 0.0, 0.0, 0.0]): _vg.add([_i], _w, 'REPLACE')
_vg = ob_b_zier___curva_001.vertex_groups.new(name='bocaB')
for _i, _w in zip([0, 1, 2, 3, 5, 6, 7, 8, 9, 10, 11, 12, 13, 14, 15, 16, 17, 18, 19, 20, 21, 22, 27, 28, 29, 33, 34, 42, 46, 50, 52, 54, 177, 178, 179, 181, 182, 183, 184, 185, 186, 187, 188, 189, 190, 191, 192, 193, 194, 196, 197, 198, 199, 200, 201, 202, 203, 204, 205, 206, 207, 208, 209, 210, 211, 212, 213, 218, 219, 220, 224, 225, 234, 238, 242, 244, 246, 341, 343, 344, 345, 346, 347, 348, 349, 350, 351, 352, 353, 355, 362, 364, 366, 411, 412, 413, 416, 417, 418, 419, 420, 421, 422, 423, 424, 425, 426, 427, 428, 429, 430], [0.0, 0.0, 0.0, 0.0, 0.0, 0.0, 0.0, 0.0, 0.0, 0.1289, 0.0, 0.0, 0.0, 0.0, 0.0, 0.0, 0.0, 0.0, 0.0, 0.0, 0.0, 0.0, 0.0, 0.0, 0.0, 0.0, 0.0, 0.0, 0.0, 0.0, 0.0, 0.0, 0.0, 0.0, 0.0, 0.0, 0.0, 0.0, 0.0, 0.0, 0.0, 0.0, 0.0, 0.0, 0.857, 0.0, 0.0, 0.0, 0.0, 0.0, 0.0, 0.0, 0.0, 0.0, 0.1289, 0.0, 0.0, 0.0, 0.0, 0.0, 0.0, 0.0, 0.0, 0.0, 0.0, 0.0, 0.0, 0.0, 0.0, 0.0, 0.0, 0.0, 0.0, 0.0, 0.0, 0.0, 0.0, 0.857, 0.0, 0.0, 0.0, 0.0, 0.0, 0.0, 0.0, 0.0, 0.0, 0.0, 0.0, 0.857, 0.0, 0.0, 0.0, 0.0, 0.0, 0.0, 0.857, 0.0, 0.0, 0.0, 0.0, 0.857, 0.0, 0.0, 0.0, 0.0, 0.857, 0.0, 0.0, 0.0, 0.857]): _vg.add([_i], _w, 'REPLACE')
_vg = ob_b_zier___curva_001.vertex_groups.new(name='bocaC')
for _i, _w in zip([0, 1, 2, 3, 5, 6, 7, 8, 9, 12, 13, 14, 15, 19, 20, 21, 22, 27, 28, 29, 33, 34, 177, 178, 179, 181, 182, 183, 184, 185, 186, 187, 188, 189, 191, 192, 193, 194, 196, 197, 198, 199, 200, 203, 204, 205, 206, 210, 211, 212, 213, 218, 219, 220, 224, 225, 343, 344, 345, 346, 347, 351, 352, 353, 411, 412, 413, 417, 418, 419, 420, 422, 423, 424, 425, 427, 428, 429], [0.0, 0.0, 0.0, 0.0, 0.0, 0.0, 0.0, 0.0, 0.001113, 0.0, 0.0, 0.0, 0.0, 0.0, 0.0, 0.0, 0.0, 0.0, 0.0, 0.0, 0.0, 0.0, 0.0, 0.0, 0.0, 0.0, 0.0, 0.0, 0.0, 0.0, 0.0, 0.0, 0.0, 0.0, 0.0, 0.0, 0.0, 0.0, 0.0, 0.0, 0.0, 0.0, 0.001113, 0.0, 0.0, 0.0, 0.0, 0.0, 0.0, 0.0, 0.0, 0.0, 0.0, 0.0, 0.0, 0.0, 0.0, 0.0, 0.0, 0.0, 0.0, 0.0, 0.0, 0.0, 0.0, 0.0, 0.0, 0.0, 0.0, 0.0, 0.0, 0.0, 0.0, 0.0, 0.0, 0.0, 0.0, 0.0]): _vg.add([_i], _w, 'REPLACE')
_vg = ob_b_zier___curva_001.vertex_groups.new(name='palpebraEC')
for _i, _w in zip([0, 1, 2, 3, 5, 6, 7, 12, 13, 14, 19, 20, 21, 22, 23, 24, 27, 28, 33, 34, 48, 50, 52, 54, 177, 178, 179, 181, 182, 183, 184, 185, 186, 187, 188, 189, 191, 192, 193, 194, 196, 197, 198, 203, 204, 205, 210, 211, 212, 213, 214, 215, 218, 219, 224, 225, 227, 240, 242, 244, 246, 343, 344, 351, 411, 412, 413, 417, 418, 419, 420, 422, 423, 424, 425, 427, 428, 429], [0.0, 0.0, 0.0, 0.0, 0.0, 0.0, 0.0, 0.0, 0.0, 0.0, 0.0, 0.0, 0.0, 0.0, 0.0, 0.0, 0.0, 0.0, 0.0, 0.0, 0.0, 0.0, 0.0, 0.0, 0.0, 0.0, 0.0, 0.0, 0.0, 0.0, 0.0, 0.0, 0.0, 0.0, 0.0, 0.0, 0.0, 0.0, 0.0, 0.0, 0.0, 0.0, 0.0, 0.0, 0.0, 0.0, 0.0, 0.0, 0.0, 0.0, 0.0, 0.0, 0.0, 0.0, 0.0, 0.0, 0.0, 0.0, 0.0, 0.0, 0.0, 0.0, 0.0, 0.0, 0.0, 0.0, 0.0, 0.0, 0.0, 0.0, 0.0, 0.0, 0.0, 0.0, 0.0, 0.0, 0.0, 0.0]): _vg.add([_i], _w, 'REPLACE')
_vg = ob_b_zier___curva_001.vertex_groups.new(name='palpebraDC')
for _i, _w in zip([0, 1, 2, 3, 4, 5, 6, 7, 8, 9, 10, 11, 12, 13, 14, 15, 16, 17, 18, 19, 20, 21, 22, 23, 24, 25, 26, 27, 28, 29, 30, 31, 32, 33, 34, 35, 36, 37, 38, 39, 40, 41, 42, 43, 44, 45, 46, 47, 48, 49, 50, 51, 52, 53, 55, 56, 57, 59, 60, 61, 64, 65, 68, 69, 73, 177, 178, 179, 181, 182, 183, 184, 185, 186, 187, 188, 189, 190, 191, 192, 193, 194, 195, 196, 197, 198, 199, 200, 201, 202, 203, 204, 205, 206, 207, 208, 209, 210, 211, 212, 213, 214, 215, 216, 217, 218, 219, 220, 221, 222, 223, 224, 225, 226, 228, 229, 230, 231, 232, 233, 234, 235, 236, 237, 238, 239, 240, 241, 242, 243, 244, 245, 247, 248, 249, 251, 252, 253, 256, 257, 260, 261, 265, 341, 342, 343, 344, 345, 346, 347, 348, 349, 351, 352, 353, 355, 356, 357, 358, 359, 360, 361, 363, 365, 367, 411, 412, 413, 416, 417, 418, 419, 420, 421, 422, 423, 424, 425, 426, 427, 428, 429, 430], [0.0, 0.0, 0.0, 0.0, 0.0, 0.0, 0.0, 0.0, 0.0, 0.0, 0.0, 0.0, 0.0, 0.0, 0.0, 0.0, 0.0, 0.0, 0.0, 0.0, 0.0, 0.0, 0.0, 0.0, 0.0, 0.0, 0.0, 0.0, 0.0, 0.0, 0.0, 0.0, 0.0, 0.0, 0.0, 0.0, 0.0, 0.0, 0.0, 0.0, 0.0, 0.0, 0.0, 0.0, 0.0, 0.0, 0.0, 0.0, 0.0, 0.0, 0.0, 0.0, 0.0, 0.0, 0.0, 0.0, 0.0, 0.0, 0.0, 0.0, 0.0, 0.0, 0.0, 0.0, 0.0, 0.0, 0.0, 0.0, 0.0, 0.0, 0.0, 0.0, 0.0, 0.0, 0.0, 0.0, 0.0, 0.0, 0.0, 0.0, 0.0, 0.0, 0.0, 0.0, 0.0, 0.0, 0.0, 0.0, 0.0, 0.0, 0.0, 0.0, 0.0, 0.0, 0.0, 0.0, 0.0, 0.0, 0.0, 0.0, 0.0, 0.0, 0.0, 0.0, 0.0, 0.0, 0.0, 0.0, 0.0, 0.0, 0.0, 0.0, 0.0, 0.0, 0.0, 0.0, 0.0, 0.0, 0.0, 0.0, 0.0, 0.0, 0.0, 0.0, 0.0, 0.0, 0.0, 0.0, 0.0, 0.0, 0.0, 0.0, 0.0, 0.0, 0.0, 0.0, 0.0, 0.0, 0.0, 0.0, 0.0, 0.0, 0.0, 0.0, 0.0, 0.0, 0.0, 0.0, 0.0, 0.0, 0.0, 0.0, 0.0, 0.0, 0.0, 0.0, 0.0, 0.0, 0.0, 0.0, 0.0, 0.0, 0.0, 0.0, 0.0, 0.0, 0.0, 0.0, 0.0, 0.0, 0.0, 0.0, 0.0, 0.0, 0.0, 0.0, 0.0, 0.0, 0.0, 0.0, 0.0, 0.0, 0.0]): _vg.add([_i], _w, 'REPLACE')
_vg = ob_b_zier___curva_001.vertex_groups.new(name='palpebraEB')
for _i, _w in zip([4, 8, 9, 10, 11, 16, 17, 18, 21, 22, 23, 24, 25, 26, 29, 30, 31, 32, 35, 36, 37, 38, 39, 40, 41, 42, 43, 44, 45, 46, 47, 48, 49, 50, 51, 52, 53, 54, 55, 56, 58, 59, 190, 195, 199, 200, 201, 202, 207, 208, 209, 212, 213, 214, 215, 216, 217, 220, 221, 222, 223, 226, 228, 229, 230, 231, 232, 233, 234, 235, 236, 237, 238, 239, 240, 241, 242, 243, 244, 245, 246, 247, 248, 250, 251, 341, 342, 347, 348, 349, 350, 352, 355, 356, 357, 358, 359, 360, 361, 362, 363, 364, 365, 366, 367, 368, 369, 370, 372, 416, 421, 426, 430], [0.0, 0.0, 0.0, 0.0, 0.0, 0.0, 0.0, 0.0, 0.0, 0.0, 0.0, 0.0, 0.0, 0.0, 0.0, 0.0, 0.0, 0.0, 0.0, 0.0, 0.0, 0.0, 0.0, 0.0, 0.0, 0.0, 0.0, 0.0, 0.0, 0.0, 0.0, 0.0, 0.0, 0.0, 0.0, 0.0, 0.0, 0.0, 0.0, 0.0, 0.0, 0.0, 0.0, 0.0, 0.0, 0.0, 0.0, 0.0, 0.0, 0.0, 0.0, 0.0, 0.0, 0.0, 0.0, 0.0, 0.0, 0.0, 0.0, 0.0, 0.0, 0.0, 0.0, 0.0, 0.0, 0.0, 0.0, 0.0, 0.0, 0.0, 0.0, 0.0, 0.0, 0.0, 0.0, 0.0, 0.0, 0.0, 0.0, 0.0, 0.0, 0.0, 0.0, 0.0, 0.0, 0.0, 0.0, 0.0, 0.0, 0.0, 0.0, 0.0, 0.0, 0.0, 0.0, 0.0, 0.0, 0.0, 0.0, 0.0, 0.0, 0.0, 0.0, 0.0, 0.0, 0.0, 0.0, 0.0, 0.0, 0.0, 0.0, 0.0, 0.0]): _vg.add([_i], _w, 'REPLACE')
_vg = ob_b_zier___curva_001.vertex_groups.new(name='palpebraDB')
for _i, _w in zip([28, 29, 33, 34, 219, 220, 224, 225, 227, 352, 353], [0.0, 0.0, 0.0, 0.0, 0.0, 0.0, 0.0, 0.0, 0.0, 0.0, 0.0]): _vg.add([_i], _w, 'REPLACE')
_vg = ob_b_zier___curva_001.vertex_groups.new(name='corpo3_L')
for _i, _w in zip([65, 69, 70, 71, 72, 73, 74, 75, 76, 77, 78, 79, 80, 81, 82, 83, 84, 85, 86, 87, 88, 89, 90, 91, 92, 93, 94, 95, 96, 97, 98, 99, 100, 101, 102, 103, 104, 105, 106, 107, 108, 109, 110, 111, 112, 113, 114, 115, 116, 117, 118, 119, 120, 121, 122, 123, 124, 125, 126, 127, 128, 129, 130, 131, 132, 133, 134, 135, 136, 137, 138, 139, 140, 141, 142, 143, 144, 145, 146, 147, 148, 150, 151, 152, 153, 154, 155, 156, 157, 158, 159, 160, 161, 162, 163, 164, 165, 166, 167, 168, 169, 170, 171, 172, 173, 174, 175, 176, 180, 263, 267, 271, 275, 279, 375, 377, 378, 379, 380, 381, 382, 383, 414, 431], [0.001828, 0.07455, 0.002255, 0.06026, 0.05008, 0.09927, 0.02751, 0.07875, 0.07681, 0.1141, 0.05355, 0.09789, 0.09308, 0.1347, 0.07006, 0.1216, 0.1134, 0.172, 0.08103, 0.1501, 0.1465, 0.2631, 0.1458, 0.2191, 0.9999, 0.9999, 0.9999, 0.9999, 0.9999, 0.9999, 0.9317, 0.9053, 0.8489, 0.9181, 0.8908, 0.879, 0.8402, 0.8731, 0.8955, 0.9999, 0.9999, 0.9999, 0.9999, 0.9999, 1.0, 1.0, 0.9999, 0.9999, 0.9999, 0.9999, 0.9999, 0.9999, 1.0, 0.9999, 1.0, 0.9999, 0.9999, 1.0, 0.9999, 0.9999, 0.9999, 0.9999, 0.9999, 0.8546, 0.8509, 0.7589, 0.855, 0.8424, 0.8312, 0.7609, 0.7763, 0.8037, 0.7253, 0.7491, 0.5603, 0.7552, 0.745, 0.727, 0.5868, 0.5827, 0.6441, 0.9999, 0.9999, 0.9999, 0.9999, 0.9999, 0.9999, 0.9999, 0.9999, 0.9999, 0.9994, 0.9994, 0.9999, 0.9995, 0.9993, 0.9993, 0.9997, 0.9993, 0.9993, 0.9887, 0.9872, 0.9921, 0.9881, 0.989, 0.9921, 0.9977, 0.9881, 0.9904, 0.2571, 0.002916, 0.01429, 0.01617, 0.01584, 0.01733, 0.03111, 0.04757, 0.00676, 0.0575, 0.01715, 0.06644, 0.01882, 0.07227, 0.07618, 0.01831]): _vg.add([_i], _w, 'REPLACE')
_vg = ob_b_zier___curva_001.vertex_groups.new(name='corpo3_R')
for _i, _w in zip([71, 75, 79, 83, 86, 87, 147, 257, 259, 260, 261, 262, 263, 264, 265, 266, 267, 268, 269, 270, 271, 272, 273, 274, 275, 276, 277, 278, 279, 280, 281, 282, 283, 284, 285, 286, 287, 288, 289, 290, 291, 292, 293, 294, 295, 296, 297, 298, 299, 300, 301, 302, 303, 304, 305, 306, 307, 308, 309, 310, 311, 312, 313, 314, 315, 316, 317, 318, 319, 320, 321, 322, 323, 324, 325, 326, 327, 328, 329, 330, 331, 332, 333, 334, 335, 336, 337, 338, 339, 340, 375, 376, 377, 378, 379, 380, 381, 382, 383, 384, 385, 386, 387, 388, 389, 390, 391, 392, 393, 394, 395, 396, 397, 398, 399, 400, 401, 402, 403, 404, 405, 406, 407, 408, 409, 410, 414, 415, 431], [0.01405, 0.02752, 0.02886, 0.02737, 0.002798, 0.02829, 0.001936, 0.0259, 0.008919, 0.007539, 0.1046, 0.03389, 0.07893, 0.07688, 0.1386, 0.06241, 0.1021, 0.1164, 0.1596, 0.08575, 0.1269, 0.1403, 0.189, 0.1128, 0.1571, 0.1705, 0.2413, 0.1351, 0.1905, 0.2208, 0.377, 0.248, 0.3306, 0.9999, 0.9999, 0.9999, 0.9999, 1.0, 1.0, 0.9355, 0.9124, 0.8797, 0.9231, 0.9004, 0.8909, 0.8752, 0.8975, 0.9148, 0.9999, 0.9999, 0.9999, 0.9999, 0.9999, 0.9999, 0.9999, 0.9999, 0.9999, 0.9999, 0.9999, 1.0, 1.0, 0.9999, 1.0, 0.9999, 1.0, 1.0, 1.0, 1.0, 1.0, 1.0, 1.0, 1.0, 0.8676, 0.8682, 0.7978, 0.8711, 0.8612, 0.8518, 0.8095, 0.8054, 0.8274, 0.7523, 0.788, 0.6191, 0.7929, 0.7834, 0.7662, 0.6672, 0.6157, 0.6721, 0.05115, 0.01599, 0.06109, 0.03596, 0.07148, 0.05059, 0.08171, 0.05118, 0.08752, 0.9999, 0.9999, 1.0, 0.9998, 0.9998, 0.9999, 0.9999, 1.0, 0.9998, 0.9991, 0.9998, 0.9997, 0.9992, 0.999, 0.999, 0.9999, 0.9997, 0.9997, 0.9938, 0.9928, 0.9961, 0.9868, 0.9873, 0.9898, 0.9952, 0.9936, 0.9884, 0.08515, 0.3296, 0.04385]): _vg.add([_i], _w, 'REPLACE')
_m = ob_b_zier___curva_001.modifiers.new('Armação', 'ARMATURE')
_m.object = ob_arma__o
ob_lamp_001.location = (1.212, -3.454, 4.195)
ob_lamp_001.rotation_euler = (0.6503, 0.05522, 1.866)
ob_lamp_001.lock_rotations_4d = False
ob_lamp_001.empty_display_type = 'ARROWS'
ob_lamp_001.color = (0.0, 0.0, 0.0, 0.0)
ob_lamp_001.lineart.crease_threshold = 0.0
ob_lamp.location = (-0.1887, -0.3426, 5.658)
ob_lamp.rotation_euler = (0.6503, 0.05522, 1.866)
ob_lamp.lock_rotations_4d = False
ob_lamp.empty_display_type = 'ARROWS'
ob_lamp.color = (0.0, 0.0, 0.0, 0.0)
ob_lamp.lineart.crease_threshold = 0.0
ob_camera.location = (7.481, -6.508, 5.344)
ob_camera.rotation_euler = (1.109, 0.01082, 0.8149)
ob_camera.lock_rotations_4d = False
ob_camera.empty_display_type = 'ARROWS'
ob_camera.color = (0.0, 0.0, 0.0, 0.0)
ob_camera.display_type = 'WIRE'
ob_camera.lineart.crease_threshold = 0.0

# ---- collection membership
col_collection_1.objects.link(ob_lamp_002)
col_collection_1.objects.link(ob_arma__o)
col_collection_1.objects.link(ob_b_zier___curva_001)
col_collection_1.objects.link(ob_lamp_001)
col_collection_1.objects.link(ob_lamp)
col_collection_1.objects.link(ob_camera)

# ---- scene / render settings (as saved in the file)
scene.camera = ob_camera
scene.frame_start = 1; scene.frame_end = 700; scene.frame_set(26)
scene.render.engine = 'BLENDER_EEVEE_NEXT'
scene.render.resolution_percentage = 50
scene.render.dither_intensity = 0.0
scene.cycles.use_denoising = False
scene.cycles.samples = 10
scene.cycles.sampling_pattern = 'TABULATED_SOBOL'
scene.cycles.light_sampling_threshold = 0.0
scene.cycles.use_adaptive_sampling = False
scene.cycles.use_light_tree = False
scene.cycles.blur_glossy = 0.0
scene.cycles.volume_bounces = 1
scene.cycles.pixel_filter_type = 'GAUSSIAN'
scene.cycles.sample_clamp_indirect = 0.0
scene.view_settings.view_transform = 'Standard'
bpy.context.view_layer.update()

